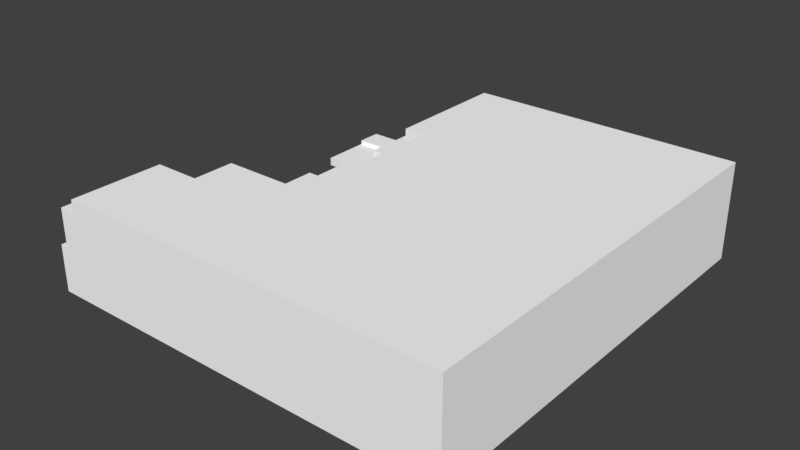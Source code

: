 # Source: Grass_Tile_River_Bank_05.blend  (saved by Blender 2.79.0; exported with 4.5.12 LTS)
import bpy
from mathutils import Matrix  # noqa: F401  (used for matrix-valued properties, if any)

bpy.ops.wm.read_factory_settings(use_empty=True)
scene = bpy.context.scene
scene.name = 'Scene'

# ---- collections
col_collection_1 = bpy.data.collections.new('Collection 1'); scene.collection.children.link(col_collection_1)

# ---- materials (node trees are filled in below, after node groups)
mat_palette_009 = bpy.data.materials.new('palette.009')
mat_palette_009.alpha_threshold = 0.0
mat_palette_009.use_transparent_shadow = False
mat_palette_009.diffuse_color = (1.0, 1.0, 1.0, 1.0)
mat_palette_009.specular_color = (0.0, 0.0, 0.0)
mat_palette_009.roughness = 0.5
mat_palette_009.specular_intensity = 1.0

# ---- material node trees

# ---- world
world_world = bpy.data.worlds.new('World'); scene.world = world_world
world_world.color = (0.05088, 0.05088, 0.05088)
world_world.use_sun_shadow = False
world_world.sun_shadow_jitter_overblur = 0.0
world_world.cycles.sampling_method = 'MANUAL'

# ---- meshes
me_grama_tile_ponte_07 = bpy.data.meshes.new('grama_tile_ponte_07')
me_grama_tile_ponte_07.from_pydata([(-50.0, 1.0, -32.0), (-50.0, 0.0, -50.0), (-50.0, 0.0, -32.0), (-50.0, 1.0, -44.0), (-50.0, 2.0, -32.0), (-50.0, 2.0, -44.0), (-50.0, 2.0, -50.0), (-50.0, 3.0, -44.0), (-50.0, 3.0, -50.0), (-48.0, 8.0, 46.0), (-48.0, 0.0, 28.0), (-48.0, 0.0, 50.0), (-48.0, 8.0, 28.0), (-48.0, 9.0, 46.0), (-48.0, 9.0, 28.0), (-48.0, 10.0, 50.0), (-48.0, 10.0, 46.0), (-48.0, 11.0, 50.0), (-48.0, 11.0, 46.0), (-46.0, 2.0, 28.0), (-46.0, 0.0, 6.0), (-46.0, 0.0, 28.0), (-46.0, 2.0, 6.0), (-46.0, 3.0, 28.0), (-46.0, 3.0, 6.0), (-46.0, 10.0, 46.0), (-46.0, 9.0, 28.0), (-46.0, 9.0, 46.0), (-46.0, 11.0, 46.0), (-46.0, 19.0, 50.0), (-46.0, 11.0, 50.0), (-46.0, 19.0, 28.0), (-46.0, 20.0, 50.0), (-46.0, 20.0, 28.0), (-45.0, 1.0, -20.0), (-45.0, 0.0, -32.0), (-45.0, 0.0, -20.0), (-45.0, 1.0, -32.0), (-45.0, 2.0, -20.0), (-45.0, 2.0, -32.0), (-43.0, 6.0, 18.0), (-43.0, 3.0, 14.0), (-43.0, 3.0, 18.0), (-43.0, 6.0, 14.0), (-43.0, 7.0, 18.0), (-43.0, 7.0, 14.0), (-42.0, 22.0, 50.0), (-42.0, 20.0, 28.0), (-42.0, 20.0, 50.0), (-42.0, 22.0, 28.0), (-42.0, 23.0, 50.0), (-42.0, 23.0, 28.0), (-41.0, 6.0, 28.0), (-41.0, 3.0, 18.0), (-41.0, 3.0, 28.0), (-41.0, 6.0, 18.0), (-41.0, 7.0, 28.0), (-41.0, 7.0, 18.0), (-40.0, 1.0, -20.0), (-40.0, 0.0, -20.0), (-40.0, 0.0, 6.0), (-40.0, 2.0, 6.0), (-40.0, 2.0, -20.0), (-40.0, 3.0, 6.0), (-40.0, 3.0, -20.0), (-39.0, 4.0, 14.0), (-39.0, 3.0, -1.0), (-39.0, 3.0, 14.0), (-39.0, 4.0, -1.0), (-38.0, 5.0, 14.0), (-38.0, 4.0, 7.0), (-38.0, 4.0, 14.0), (-38.0, 5.0, 7.0), (-38.0, 6.0, 14.0), (-38.0, 6.0, 7.0), (-37.0, 3.0, -44.0), (-37.0, 2.0, -44.0), (-37.0, 2.0, -34.0), (-37.0, 6.0, -34.0), (-37.0, 3.0, -50.0), (-37.0, 6.0, -50.0), (-37.0, 7.0, -34.0), (-37.0, 7.0, -50.0), (-35.0, 14.0, 28.0), (-35.0, 7.0, 16.0), (-35.0, 7.0, 28.0), (-35.0, 14.0, 16.0), (-35.0, 15.0, 28.0), (-35.0, 15.0, 16.0), (-32.0, 3.0, -20.0), (-32.0, 2.0, -34.0), (-32.0, 2.0, -20.0), (-32.0, 6.0, -20.0), (-32.0, 6.0, -34.0), (-32.0, 7.0, -20.0), (-32.0, 7.0, -34.0), (-31.0, 22.0, 28.0), (-31.0, 15.0, 18.0), (-31.0, 15.0, 28.0), (-31.0, 22.0, 18.0), (-31.0, 23.0, 28.0), (-31.0, 23.0, 18.0), (-30.0, 7.0, 14.0), (-30.0, 6.0, 11.0), (-30.0, 6.0, 14.0), (-30.0, 14.0, 16.0), (-30.0, 7.0, 16.0), (-30.0, 14.0, 11.0), (-30.0, 15.0, 16.0), (-30.0, 15.0, 11.0), (-27.0, 12.0, 11.0), (-27.0, 3.0, -12.0), (-27.0, 3.0, 11.0), (-27.0, 12.0, -12.0), (-27.0, 13.0, 11.0), (-27.0, 13.0, -12.0), (-26.0, 11.0, -20.0), (-26.0, 7.0, -42.0), (-26.0, 7.0, -20.0), (-26.0, 11.0, -42.0), (-26.0, 12.0, -20.0), (-26.0, 12.0, -42.0), (-24.0, 6.0, -12.0), (-24.0, 3.0, -20.0), (-24.0, 3.0, -12.0), (-24.0, 6.0, -20.0), (-24.0, 7.0, -12.0), (-24.0, 7.0, -20.0), (-21.0, 11.0, -12.0), (-21.0, 7.0, -20.0), (-21.0, 7.0, -12.0), (-21.0, 11.0, -20.0), (-21.0, 12.0, -12.0), (-21.0, 12.0, -20.0), (-21.0, 14.0, 11.0), (-21.0, 13.0, -12.0), (-21.0, 13.0, 11.0), (-21.0, 14.0, -12.0), (-20.0, 11.0, -42.0), (-20.0, 7.0, -50.0), (-20.0, 7.0, -42.0), (-20.0, 12.0, -42.0), (-20.0, 14.0, -20.0), (-20.0, 12.0, -20.0), (-20.0, 14.0, -50.0), (-20.0, 15.0, -20.0), (-20.0, 15.0, -50.0), (-15.0, 13.0, -12.0), (-15.0, 12.0, -20.0), (-15.0, 12.0, -12.0), (-15.0, 14.0, -12.0), (-15.0, 14.0, -20.0), (-15.0, 15.0, 11.0), (-15.0, 14.0, 11.0), (-15.0, 15.0, -20.0), (-15.0, 22.0, 18.0), (-15.0, 15.0, 18.0), (-15.0, 22.0, 11.0), (-15.0, 22.0, -20.0), (-15.0, 15.0, -50.0), (-15.0, 22.0, -50.0), (-15.0, 23.0, 18.0), (-15.0, 23.0, 11.0), (-15.0, 23.0, -20.0), (-15.0, 23.0, -50.0), (-10.0, 22.0, 11.0), (-10.0, 15.0, -20.0), (-10.0, 15.0, 11.0), (-10.0, 22.0, -20.0), (-10.0, 23.0, 11.0), (-10.0, 23.0, -20.0), (-30.0, 3.0, 11.0), (-30.0, 3.0, 7.0), (-30.0, 4.0, 7.0), (-30.0, 3.0, -1.0), (-30.0, 4.0, -1.0), (-30.0, 5.0, 11.0), (-30.0, 5.0, 7.0), (-30.0, 6.0, 11.0), (-30.0, 6.0, 7.0), (50.0, 0.0, 50.0), (50.0, 0.0, -50.0), (50.0, 22.0, 50.0), (50.0, 22.0, -50.0), (50.0, 23.0, 50.0), (50.0, 23.0, -50.0), (-46.0, 10.0, 50.0), (-48.0, 10.0, 50.0), (-48.0, 0.0, 50.0), (-48.0, 11.0, 50.0), (-46.0, 11.0, 50.0), (-42.0, 19.0, 50.0), (-46.0, 20.0, 50.0), (-46.0, 19.0, 50.0), (-42.0, 20.0, 50.0), (50.0, 0.0, 50.0), (-42.0, 22.0, 50.0), (50.0, 22.0, 50.0), (-42.0, 23.0, 50.0), (50.0, 23.0, 50.0), (-41.0, 3.0, 18.0), (-43.0, 6.0, 18.0), (-43.0, 3.0, 18.0), (-41.0, 6.0, 18.0), (-43.0, 7.0, 18.0), (-41.0, 7.0, 18.0), (-40.0, 0.0, -20.0), (-45.0, 1.0, -20.0), (-45.0, 0.0, -20.0), (-40.0, 1.0, -20.0), (-45.0, 2.0, -20.0), (-40.0, 2.0, -20.0), (-26.0, 6.0, -20.0), (-32.0, 6.0, -20.0), (-32.0, 3.0, -20.0), (-32.0, 7.0, -20.0), (-26.0, 7.0, -20.0), (-24.0, 3.0, -20.0), (-26.0, 11.0, -20.0), (-24.0, 6.0, -20.0), (-24.0, 7.0, -20.0), (-21.0, 7.0, -20.0), (-21.0, 11.0, -20.0), (-26.0, 12.0, -20.0), (-21.0, 12.0, -20.0), (-15.0, 12.0, -20.0), (-20.0, 14.0, -20.0), (-20.0, 12.0, -20.0), (-15.0, 14.0, -20.0), (-20.0, 15.0, -20.0), (-15.0, 15.0, -20.0), (-10.0, 15.0, -20.0), (-15.0, 22.0, -20.0), (-10.0, 22.0, -20.0), (-15.0, 23.0, -20.0), (-10.0, 23.0, -20.0), (-45.0, 0.0, -32.0), (-50.0, 1.0, -32.0), (-50.0, 0.0, -32.0), (-45.0, 1.0, -32.0), (-50.0, 2.0, -32.0), (-45.0, 2.0, -32.0), (-32.0, 2.0, -34.0), (-37.0, 6.0, -34.0), (-37.0, 2.0, -34.0), (-32.0, 6.0, -34.0), (-37.0, 7.0, -34.0), (-32.0, 7.0, -34.0), (-37.0, 2.0, -44.0), (-50.0, 3.0, -44.0), (-50.0, 2.0, -44.0), (-37.0, 3.0, -44.0), (-48.0, 9.0, 46.0), (-48.0, 10.0, 46.0), (-46.0, 9.0, 46.0), (-48.0, 11.0, 46.0), (-46.0, 10.0, 46.0), (-46.0, 11.0, 46.0), (-48.0, 0.0, 28.0), (-48.0, 8.0, 28.0), (-46.0, 0.0, 28.0), (-46.0, 2.0, 28.0), (-46.0, 3.0, 28.0), (-48.0, 9.0, 28.0), (-46.0, 8.0, 28.0), (-46.0, 9.0, 28.0), (-46.0, 19.0, 28.0), (-46.0, 20.0, 28.0), (-42.0, 19.0, 28.0), (-42.0, 20.0, 28.0), (-41.0, 3.0, 28.0), (-42.0, 22.0, 28.0), (-41.0, 6.0, 28.0), (-41.0, 7.0, 28.0), (-35.0, 7.0, 28.0), (-35.0, 14.0, 28.0), (-35.0, 15.0, 28.0), (-31.0, 15.0, 28.0), (-42.0, 23.0, 28.0), (-31.0, 22.0, 28.0), (-31.0, 23.0, 28.0), (-31.0, 15.0, 18.0), (-31.0, 22.0, 18.0), (-15.0, 15.0, 18.0), (-31.0, 23.0, 18.0), (-15.0, 22.0, 18.0), (-15.0, 23.0, 18.0), (-35.0, 7.0, 16.0), (-35.0, 14.0, 16.0), (-30.0, 7.0, 16.0), (-35.0, 15.0, 16.0), (-30.0, 14.0, 16.0), (-30.0, 15.0, 16.0), (-43.0, 3.0, 14.0), (-43.0, 6.0, 14.0), (-39.0, 3.0, 14.0), (-39.0, 4.0, 14.0), (-38.0, 4.0, 14.0), (-38.0, 5.0, 14.0), (-43.0, 7.0, 14.0), (-38.0, 6.0, 14.0), (-30.0, 6.0, 14.0), (-30.0, 7.0, 14.0), (-30.0, 3.0, 11.0), (-30.0, 5.0, 11.0), (-27.0, 3.0, 11.0), (-30.0, 6.0, 11.0), (-30.0, 14.0, 11.0), (-27.0, 12.0, 11.0), (-27.0, 13.0, 11.0), (-21.0, 13.0, 11.0), (-30.0, 15.0, 11.0), (-21.0, 14.0, 11.0), (-15.0, 14.0, 11.0), (-15.0, 15.0, 11.0), (-15.0, 22.0, 11.0), (-10.0, 15.0, 11.0), (-15.0, 23.0, 11.0), (-10.0, 22.0, 11.0), (-10.0, 23.0, 11.0), (-38.0, 4.0, 7.0), (-38.0, 5.0, 7.0), (-30.0, 4.0, 7.0), (-38.0, 6.0, 7.0), (-30.0, 5.0, 7.0), (-30.0, 6.0, 7.0), (-46.0, 0.0, 6.0), (-46.0, 2.0, 6.0), (-40.0, 0.0, 6.0), (-46.0, 3.0, 6.0), (-40.0, 2.0, 6.0), (-40.0, 3.0, 6.0), (-39.0, 3.0, -1.0), (-39.0, 4.0, -1.0), (-30.0, 3.0, -1.0), (-30.0, 4.0, -1.0), (-27.0, 3.0, -12.0), (-27.0, 12.0, -12.0), (-24.0, 3.0, -12.0), (-24.0, 6.0, -12.0), (-24.0, 7.0, -12.0), (-21.0, 7.0, -12.0), (-21.0, 11.0, -12.0), (-27.0, 13.0, -12.0), (-21.0, 12.0, -12.0), (-21.0, 13.0, -12.0), (-15.0, 12.0, -12.0), (-21.0, 14.0, -12.0), (-15.0, 13.0, -12.0), (-15.0, 14.0, -12.0), (-40.0, 2.0, -20.0), (-40.0, 3.0, -20.0), (-32.0, 2.0, -20.0), (-32.0, 3.0, -20.0), (-26.0, 7.0, -42.0), (-26.0, 11.0, -42.0), (-20.0, 7.0, -42.0), (-26.0, 12.0, -42.0), (-20.0, 11.0, -42.0), (-20.0, 12.0, -42.0), (-50.0, 0.0, -50.0), (-50.0, 2.0, -50.0), (-37.0, 2.0, -50.0), (-50.0, 3.0, -50.0), (-37.0, 3.0, -50.0), (-20.0, 6.0, -50.0), (-37.0, 6.0, -50.0), (-37.0, 7.0, -50.0), (-20.0, 7.0, -50.0), (-15.0, 14.0, -50.0), (-20.0, 14.0, -50.0), (-20.0, 15.0, -50.0), (-15.0, 15.0, -50.0), (50.0, 0.0, -50.0), (-15.0, 22.0, -50.0), (-15.0, 23.0, -50.0), (50.0, 22.0, -50.0), (50.0, 23.0, -50.0), (-48.0, 0.0, 28.0), (50.0, 0.0, 50.0), (-48.0, 0.0, 50.0), (-46.0, 0.0, 28.0), (-46.0, 0.0, 6.0), (-40.0, 0.0, 6.0), (-40.0, 0.0, -20.0), (-45.0, 0.0, -32.0), (-45.0, 0.0, -20.0), (-50.0, 0.0, -50.0), (-50.0, 0.0, -32.0), (50.0, 0.0, -50.0), (-45.0, 2.0, -20.0), (-40.0, 2.0, -20.0), (-45.0, 2.0, -32.0), (-32.0, 2.0, -20.0), (-37.0, 2.0, -34.0), (-50.0, 2.0, -32.0), (-32.0, 2.0, -34.0), (-50.0, 2.0, -44.0), (-37.0, 2.0, -44.0), (-46.0, 3.0, 28.0), (-41.0, 3.0, 28.0), (-43.0, 3.0, 18.0), (-41.0, 3.0, 18.0), (-43.0, 3.0, 14.0), (-30.0, 3.0, 11.0), (-27.0, 3.0, 11.0), (-30.0, 3.0, 7.0), (-46.0, 3.0, 6.0), (-39.0, 3.0, 14.0), (-40.0, 3.0, 6.0), (-39.0, 3.0, -1.0), (-30.0, 3.0, -1.0), (-27.0, 3.0, -12.0), (-40.0, 3.0, -20.0), (-24.0, 3.0, -12.0), (-32.0, 3.0, -20.0), (-24.0, 3.0, -20.0), (-50.0, 3.0, -44.0), (-37.0, 3.0, -44.0), (-50.0, 3.0, -50.0), (-37.0, 3.0, -50.0), (-39.0, 4.0, 14.0), (-38.0, 4.0, 14.0), (-38.0, 4.0, 7.0), (-39.0, 4.0, -1.0), (-30.0, 4.0, 7.0), (-30.0, 4.0, -1.0), (-38.0, 6.0, 14.0), (-30.0, 6.0, 14.0), (-30.0, 6.0, 11.0), (-38.0, 6.0, 7.0), (-30.0, 6.0, 7.0), (-41.0, 7.0, 28.0), (-35.0, 7.0, 28.0), (-41.0, 7.0, 18.0), (-35.0, 7.0, 16.0), (-43.0, 7.0, 18.0), (-43.0, 7.0, 14.0), (-30.0, 7.0, 16.0), (-30.0, 7.0, 14.0), (-24.0, 7.0, -12.0), (-21.0, 7.0, -12.0), (-24.0, 7.0, -20.0), (-21.0, 7.0, -20.0), (-32.0, 7.0, -20.0), (-26.0, 7.0, -20.0), (-32.0, 7.0, -34.0), (-26.0, 7.0, -42.0), (-37.0, 7.0, -34.0), (-37.0, 7.0, -50.0), (-20.0, 7.0, -42.0), (-20.0, 7.0, -50.0), (-48.0, 9.0, 46.0), (-46.0, 9.0, 46.0), (-48.0, 9.0, 28.0), (-46.0, 9.0, 28.0), (-48.0, 11.0, 50.0), (-46.0, 11.0, 50.0), (-48.0, 11.0, 46.0), (-46.0, 11.0, 46.0), (-21.0, 12.0, -12.0), (-15.0, 12.0, -12.0), (-21.0, 12.0, -20.0), (-20.0, 12.0, -20.0), (-15.0, 12.0, -20.0), (-26.0, 12.0, -20.0), (-26.0, 12.0, -42.0), (-20.0, 12.0, -42.0), (-27.0, 13.0, 11.0), (-21.0, 13.0, 11.0), (-27.0, 13.0, -12.0), (-21.0, 13.0, -12.0), (-21.0, 14.0, 11.0), (-15.0, 14.0, 11.0), (-21.0, 14.0, -12.0), (-15.0, 14.0, -12.0), (-35.0, 15.0, 28.0), (-31.0, 15.0, 28.0), (-31.0, 15.0, 18.0), (-35.0, 15.0, 16.0), (-15.0, 15.0, 18.0), (-30.0, 15.0, 16.0), (-30.0, 15.0, 11.0), (-15.0, 15.0, 11.0), (-10.0, 15.0, 11.0), (-15.0, 15.0, -20.0), (-10.0, 15.0, -20.0), (-20.0, 15.0, -20.0), (-20.0, 15.0, -50.0), (-15.0, 15.0, -50.0), (-46.0, 20.0, 50.0), (-42.0, 20.0, 50.0), (-46.0, 20.0, 28.0), (-42.0, 20.0, 28.0), (-42.0, 23.0, 50.0), (50.0, 23.0, 50.0), (-42.0, 23.0, 28.0), (-31.0, 23.0, 28.0), (-31.0, 23.0, 18.0), (-15.0, 23.0, 18.0), (-15.0, 23.0, 11.0), (-10.0, 23.0, 11.0), (-10.0, 23.0, -20.0), (-15.0, 23.0, -20.0), (-15.0, 23.0, -50.0), (50.0, 23.0, -50.0)], [], [(0, 1, 2), (3, 1, 0), (4, 3, 0), (5, 1, 3), (5, 3, 4), (6, 1, 5), (7, 6, 5), (8, 6, 7), (9, 10, 11), (12, 10, 9), (13, 9, 11), (13, 12, 9), (14, 12, 13), (15, 13, 11), (16, 13, 15), (17, 16, 15), (18, 16, 17), (19, 20, 21), (22, 20, 19), (23, 22, 19), (24, 22, 23), (25, 26, 27), (28, 26, 25), (29, 28, 30), (31, 26, 28), (31, 28, 29), (32, 31, 29), (33, 31, 32), (34, 35, 36), (37, 35, 34), (38, 37, 34), (39, 37, 38), (40, 41, 42), (43, 41, 40), (44, 43, 40), (45, 43, 44), (46, 47, 48), (49, 47, 46), (50, 49, 46), (51, 49, 50), (52, 53, 54), (55, 53, 52), (56, 55, 52), (57, 55, 56), (58, 59, 60), (61, 58, 60), (62, 58, 61), (63, 62, 61), (64, 62, 63), (65, 66, 67), (68, 66, 65), (69, 70, 71), (72, 70, 69), (73, 72, 69), (74, 72, 73), (75, 76, 77), (78, 75, 77), (78, 79, 75), (80, 79, 78), (81, 80, 78), (82, 80, 81), (83, 84, 85), (86, 84, 83), (87, 86, 83), (88, 86, 87), (89, 90, 91), (92, 90, 89), (93, 90, 92), (94, 93, 92), (95, 93, 94), (96, 97, 98), (99, 97, 96), (100, 99, 96), (101, 99, 100), (102, 103, 104), (105, 102, 106), (107, 103, 102), (107, 102, 105), (108, 107, 105), (109, 107, 108), (110, 111, 112), (113, 111, 110), (114, 113, 110), (115, 113, 114), (116, 117, 118), (119, 117, 116), (120, 119, 116), (121, 119, 120), (122, 123, 124), (125, 123, 122), (126, 125, 122), (127, 125, 126), (128, 129, 130), (131, 129, 128), (132, 131, 128), (133, 131, 132), (134, 135, 136), (137, 135, 134), (138, 139, 140), (141, 139, 138), (142, 141, 143), (144, 139, 141), (144, 141, 142), (145, 144, 142), (146, 144, 145), (147, 148, 149), (150, 148, 147), (151, 148, 150), (152, 150, 153), (152, 151, 150), (154, 151, 152), (155, 152, 156), (157, 152, 155), (158, 159, 154), (160, 159, 158), (161, 157, 155), (162, 157, 161), (163, 160, 158), (164, 160, 163), (165, 166, 167), (168, 166, 165), (169, 168, 165), (170, 168, 169), (171, 172, 173), (172, 174, 173), (173, 174, 175), (171, 173, 176), (176, 173, 177), (176, 177, 178), (178, 177, 179), (180, 181, 182), (182, 181, 183), (182, 183, 184), (184, 183, 185), (186, 187, 188), (186, 189, 187), (190, 189, 186), (191, 190, 186), (191, 192, 193), (191, 193, 190), (194, 192, 191), (195, 186, 188), (195, 191, 186), (195, 196, 194), (195, 194, 191), (197, 198, 196), (197, 196, 195), (199, 198, 197), (200, 201, 202), (203, 204, 201), (203, 201, 200), (205, 204, 203), (206, 207, 208), (209, 210, 207), (209, 207, 206), (211, 210, 209), (212, 213, 214), (212, 215, 213), (216, 215, 212), (217, 212, 214), (217, 216, 212), (217, 218, 216), (219, 218, 217), (220, 218, 219), (221, 218, 220), (222, 223, 218), (222, 218, 221), (224, 223, 222), (225, 226, 227), (228, 229, 226), (228, 226, 225), (230, 229, 228), (231, 232, 230), (233, 234, 232), (233, 232, 231), (235, 234, 233), (236, 237, 238), (239, 240, 237), (239, 237, 236), (241, 240, 239), (242, 243, 244), (245, 246, 243), (245, 243, 242), (247, 246, 245), (248, 249, 250), (251, 249, 248), (252, 253, 254), (253, 255, 256), (254, 253, 256), (256, 255, 257), (258, 259, 260), (260, 259, 261), (261, 259, 262), (259, 263, 264), (262, 259, 264), (264, 263, 265), (266, 267, 268), (265, 266, 268), (264, 265, 268), (262, 264, 268), (268, 267, 269), (262, 268, 270), (268, 269, 270), (269, 271, 270), (270, 271, 272), (272, 271, 273), (273, 271, 274), (274, 271, 275), (275, 271, 276), (276, 271, 277), (271, 278, 279), (277, 271, 279), (279, 278, 280), (281, 282, 283), (282, 284, 285), (283, 282, 285), (285, 284, 286), (287, 288, 289), (288, 290, 291), (289, 288, 291), (291, 290, 292), (293, 294, 295), (295, 294, 296), (296, 294, 297), (297, 294, 298), (294, 299, 300), (298, 294, 300), (300, 299, 301), (301, 299, 302), (303, 304, 305), (304, 306, 305), (306, 307, 305), (305, 307, 308), (308, 307, 309), (309, 307, 310), (307, 311, 312), (310, 307, 312), (312, 311, 313), (313, 311, 314), (314, 315, 316), (315, 317, 318), (316, 315, 318), (318, 317, 319), (320, 321, 322), (321, 323, 324), (322, 321, 324), (324, 323, 325), (326, 327, 328), (327, 329, 330), (328, 327, 330), (330, 329, 331), (332, 333, 334), (334, 333, 335), (336, 337, 338), (338, 337, 339), (339, 337, 340), (340, 337, 341), (341, 337, 342), (337, 343, 344), (342, 337, 344), (344, 343, 345), (344, 345, 346), (345, 347, 348), (346, 345, 348), (348, 347, 349), (350, 351, 352), (352, 351, 353), (354, 355, 356), (355, 357, 358), (356, 355, 358), (358, 357, 359), (360, 361, 362), (361, 363, 362), (362, 363, 364), (362, 364, 365), (366, 367, 365), (364, 366, 365), (365, 367, 368), (365, 368, 369), (370, 371, 369), (368, 370, 369), (369, 371, 372), (360, 362, 373), (362, 365, 373), (372, 374, 373), (369, 372, 373), (365, 369, 373), (374, 375, 376), (373, 374, 376), (376, 375, 377), (378, 379, 380), (381, 379, 378), (382, 379, 381), (383, 379, 382), (384, 379, 383), (385, 384, 386), (387, 385, 388), (389, 379, 384), (389, 385, 387), (389, 384, 385), (390, 391, 392), (391, 393, 392), (392, 393, 394), (395, 392, 394), (394, 393, 396), (395, 394, 397), (397, 394, 398), (399, 400, 401), (401, 400, 402), (399, 401, 403), (404, 405, 406), (399, 403, 407), (403, 408, 407), (407, 408, 409), (409, 408, 410), (406, 405, 411), (411, 405, 412), (410, 411, 412), (409, 410, 413), (412, 414, 413), (410, 412, 413), (413, 414, 415), (415, 414, 416), (417, 418, 419), (419, 418, 420), (421, 422, 423), (421, 423, 424), (423, 425, 424), (424, 425, 426), (427, 428, 429), (427, 429, 430), (430, 429, 431), (432, 433, 434), (434, 433, 435), (436, 434, 435), (436, 435, 437), (435, 438, 437), (437, 438, 439), (440, 441, 442), (442, 441, 443), (444, 445, 446), (446, 445, 447), (448, 446, 447), (448, 447, 449), (447, 450, 449), (449, 450, 451), (452, 453, 454), (454, 453, 455), (456, 457, 458), (458, 457, 459), (460, 461, 462), (462, 461, 463), (463, 461, 464), (465, 462, 466), (462, 463, 466), (466, 463, 467), (468, 469, 470), (470, 469, 471), (472, 473, 474), (474, 473, 475), (476, 477, 478), (476, 478, 479), (478, 480, 479), (479, 480, 481), (481, 480, 482), (482, 480, 483), (483, 484, 485), (485, 484, 486), (487, 485, 488), (488, 485, 489), (490, 491, 492), (492, 491, 493), (494, 495, 496), (496, 495, 497), (497, 495, 498), (498, 495, 499), (499, 495, 500), (500, 495, 501), (501, 495, 502), (503, 502, 504), (502, 495, 505), (504, 502, 505)])
me_grama_tile_ponte_07.polygons.foreach_set('use_smooth', [True] * 382)
_uv = me_grama_tile_ponte_07.uv_layers.new(name='UVMap')
_uv.uv.foreach_set('vector', [0.7559, 0.5, 0.7559, 0.5, 0.7559, 0.5, 0.7559, 0.5, 0.7559, 0.5, 0.7559, 0.5, 0.5762, 0.5, 0.5762, 0.5, 0.5762, 0.5, 0.7559, 0.5, 0.7559, 0.5, 0.7559, 0.5, 0.5762, 0.5, 0.5762, 0.5, 0.5762, 0.5, 0.7559, 0.5, 0.7559, 0.5, 0.7559, 0.5, 0.5762, 0.5, 0.5762, 0.5, 0.5762, 0.5, 0.5762, 0.5, 0.5762, 0.5, 0.5762, 0.5, 0.7559, 0.5, 0.7559, 0.5, 0.7559, 0.5, 0.7559, 0.5, 0.7559, 0.5, 0.7559, 0.5, 0.7559, 0.5, 0.7559, 0.5, 0.7559, 0.5, 0.5762, 0.5, 0.5762, 0.5, 0.5762, 0.5, 0.5762, 0.5, 0.5762, 0.5, 0.5762, 0.5, 0.7559, 0.5, 0.7559, 0.5, 0.7559, 0.5, 0.7559, 0.5, 0.7559, 0.5, 0.7559, 0.5, 0.5723, 0.5, 0.5723, 0.5, 0.5723, 0.5, 0.5723, 0.5, 0.5723, 0.5, 0.5723, 0.5, 0.7559, 0.5, 0.7559, 0.5, 0.7559, 0.5, 0.7559, 0.5, 0.7559, 0.5, 0.7559, 0.5, 0.5762, 0.5, 0.5762, 0.5, 0.5762, 0.5, 0.5762, 0.5, 0.5762, 0.5, 0.5762, 0.5, 0.7559, 0.5, 0.7559, 0.5, 0.7559, 0.5, 0.7559, 0.5, 0.7559, 0.5, 0.7559, 0.5, 0.7559, 0.5, 0.7559, 0.5, 0.7559, 0.5, 0.7559, 0.5, 0.7559, 0.5, 0.7559, 0.5, 0.7559, 0.5, 0.7559, 0.5, 0.7559, 0.5, 0.5723, 0.5, 0.5723, 0.5, 0.5723, 0.5, 0.5723, 0.5, 0.5723, 0.5, 0.5723, 0.5, 0.7559, 0.5, 0.7559, 0.5, 0.7559, 0.5, 0.7559, 0.5, 0.7559, 0.5, 0.7559, 0.5, 0.5762, 0.5, 0.5762, 0.5, 0.5762, 0.5, 0.5762, 0.5, 0.5762, 0.5, 0.5762, 0.5, 0.7559, 0.5, 0.7559, 0.5, 0.7559, 0.5, 0.7559, 0.5, 0.7559, 0.5, 0.7559, 0.5, 0.5723, 0.5, 0.5723, 0.5, 0.5723, 0.5, 0.5723, 0.5, 0.5723, 0.5, 0.5723, 0.5, 0.7559, 0.5, 0.7559, 0.5, 0.7559, 0.5, 0.7559, 0.5, 0.7559, 0.5, 0.7559, 0.5, 0.5684, 0.5, 0.5684, 0.5, 0.5684, 0.5, 0.5684, 0.5, 0.5684, 0.5, 0.5684, 0.5, 0.7559, 0.5, 0.7559, 0.5, 0.7559, 0.5, 0.7559, 0.5, 0.7559, 0.5, 0.7559, 0.5, 0.5723, 0.5, 0.5723, 0.5, 0.5723, 0.5, 0.5723, 0.5, 0.5723, 0.5, 0.5723, 0.5, 0.7559, 0.5, 0.7559, 0.5, 0.7559, 0.5, 0.7559, 0.5, 0.7559, 0.5, 0.7559, 0.5, 0.7559, 0.5, 0.7559, 0.5, 0.7559, 0.5, 0.5762, 0.5, 0.5762, 0.5, 0.5762, 0.5, 0.5762, 0.5, 0.5762, 0.5, 0.5762, 0.5, 0.5762, 0.5, 0.5762, 0.5, 0.5762, 0.5, 0.5762, 0.5, 0.5762, 0.5, 0.5762, 0.5, 0.7559, 0.5, 0.7559, 0.5, 0.7559, 0.5, 0.7559, 0.5, 0.7559, 0.5, 0.7559, 0.5, 0.5723, 0.5, 0.5723, 0.5, 0.5723, 0.5, 0.5723, 0.5, 0.5723, 0.5, 0.5723, 0.5, 0.7559, 0.5, 0.7559, 0.5, 0.7559, 0.5, 0.7559, 0.5, 0.7559, 0.5, 0.7559, 0.5, 0.7559, 0.5, 0.7559, 0.5, 0.7559, 0.5, 0.7559, 0.5, 0.7559, 0.5, 0.7559, 0.5, 0.5723, 0.5, 0.5723, 0.5, 0.5723, 0.5, 0.5723, 0.5, 0.5723, 0.5, 0.5723, 0.5, 0.7559, 0.5, 0.7559, 0.5, 0.7559, 0.5, 0.7559, 0.5, 0.7559, 0.5, 0.7559, 0.5, 0.5723, 0.5, 0.5723, 0.5, 0.5723, 0.5, 0.5723, 0.5, 0.5723, 0.5, 0.5723, 0.5, 0.7559, 0.5, 0.7559, 0.5, 0.7559, 0.5, 0.7559, 0.5, 0.7559, 0.5, 0.7559, 0.5, 0.7559, 0.5, 0.7559, 0.5, 0.7559, 0.5, 0.5723, 0.5, 0.5723, 0.5, 0.5723, 0.5, 0.5723, 0.5, 0.5723, 0.5, 0.5723, 0.5, 0.7559, 0.5, 0.7559, 0.5, 0.7559, 0.5, 0.7559, 0.5, 0.7559, 0.5, 0.7559, 0.5, 0.5684, 0.5, 0.5684, 0.5, 0.5684, 0.5, 0.5684, 0.5, 0.5684, 0.5, 0.5684, 0.5, 0.7559, 0.5, 0.7559, 0.5, 0.7559, 0.5, 0.7559, 0.5, 0.7559, 0.5, 0.7559, 0.5, 0.7559, 0.5, 0.7559, 0.5, 0.7559, 0.5, 0.7559, 0.5, 0.7559, 0.5, 0.7559, 0.5, 0.5723, 0.5, 0.5723, 0.5, 0.5723, 0.5, 0.5723, 0.5, 0.5723, 0.5, 0.5723, 0.5, 0.7559, 0.5, 0.7559, 0.5, 0.7559, 0.5, 0.7559, 0.5, 0.7559, 0.5, 0.7559, 0.5, 0.5723, 0.5, 0.5723, 0.5, 0.5723, 0.5, 0.5723, 0.5, 0.5723, 0.5, 0.5723, 0.5, 0.7559, 0.5, 0.7559, 0.5, 0.7559, 0.5, 0.7559, 0.5, 0.7559, 0.5, 0.7559, 0.5, 0.5723, 0.5, 0.5723, 0.5, 0.5723, 0.5, 0.5723, 0.5, 0.5723, 0.5, 0.5723, 0.5, 0.7559, 0.5, 0.7559, 0.5, 0.7559, 0.5, 0.7559, 0.5, 0.7559, 0.5, 0.7559, 0.5, 0.5723, 0.5, 0.5723, 0.5, 0.5723, 0.5, 0.5723, 0.5, 0.5723, 0.5, 0.5723, 0.5, 0.7559, 0.5, 0.7559, 0.5, 0.7559, 0.5, 0.7559, 0.5, 0.7559, 0.5, 0.7559, 0.5, 0.5723, 0.5, 0.5723, 0.5, 0.5723, 0.5, 0.5723, 0.5, 0.5723, 0.5, 0.5723, 0.5, 0.5723, 0.5, 0.5723, 0.5, 0.5723, 0.5, 0.5723, 0.5, 0.5723, 0.5, 0.5723, 0.5, 0.7559, 0.5, 0.7559, 0.5, 0.7559, 0.5, 0.7559, 0.5, 0.7559, 0.5, 0.7559, 0.5, 0.7559, 0.5, 0.7559, 0.5, 0.7559, 0.5, 0.7559, 0.5, 0.7559, 0.5, 0.7559, 0.5, 0.7559, 0.5, 0.7559, 0.5, 0.7559, 0.5, 0.5723, 0.5, 0.5723, 0.5, 0.5723, 0.5, 0.5723, 0.5, 0.5723, 0.5, 0.5723, 0.5, 0.7559, 0.5, 0.7559, 0.5, 0.7559, 0.5, 0.7559, 0.5, 0.7559, 0.5, 0.7559, 0.5, 0.7559, 0.5, 0.7559, 0.5, 0.7559, 0.5, 0.5723, 0.5, 0.5723, 0.5, 0.5723, 0.5, 0.5723, 0.5, 0.5723, 0.5, 0.5723, 0.5, 0.5723, 0.5, 0.5723, 0.5, 0.5723, 0.5, 0.7559, 0.5, 0.7559, 0.5, 0.7559, 0.5, 0.7559, 0.5, 0.7559, 0.5, 0.7559, 0.5, 0.7559, 0.5, 0.7559, 0.5, 0.7559, 0.5, 0.7559, 0.5, 0.7559, 0.5, 0.7559, 0.5, 0.5684, 0.5, 0.5684, 0.5, 0.5684, 0.5, 0.5684, 0.5, 0.5684, 0.5, 0.5684, 0.5, 0.5684, 0.5, 0.5684, 0.5, 0.5684, 0.5, 0.5684, 0.5, 0.5684, 0.5, 0.5684, 0.5, 0.7559, 0.5, 0.7559, 0.5, 0.7559, 0.5, 0.7559, 0.5, 0.7559, 0.5, 0.7559, 0.5, 0.5684, 0.5, 0.5684, 0.5, 0.5684, 0.5, 0.5684, 0.5, 0.5684, 0.5, 0.5684, 0.5, 0.7559, 0.5, 0.7559, 0.5, 0.7559, 0.5, 0.5762, 0.5, 0.5762, 0.5, 0.5762, 0.5, 0.5762, 0.5, 0.5762, 0.5, 0.5762, 0.5, 0.7559, 0.5, 0.7559, 0.5, 0.7559, 0.5, 0.7559, 0.5, 0.7559, 0.5, 0.7559, 0.5, 0.5723, 0.5, 0.5723, 0.5, 0.5723, 0.5, 0.5723, 0.5, 0.5723, 0.5, 0.5723, 0.5, 0.7559, 0.5, 0.7559, 0.5, 0.7559, 0.5, 0.7559, 0.5, 0.7559, 0.5, 0.7559, 0.5, 0.5684, 0.5, 0.5684, 0.5, 0.5684, 0.5, 0.5684, 0.5, 0.5684, 0.5, 0.5684, 0.5, 0.7559, 0.5, 0.7559, 0.5, 0.7559, 0.5, 0.5723, 0.5, 0.5723, 0.5, 0.5723, 0.5, 0.5723, 0.5, 0.5723, 0.5, 0.5723, 0.5, 0.7559, 0.5, 0.7559, 0.5, 0.7559, 0.5, 0.5723, 0.5, 0.5723, 0.5, 0.5723, 0.5, 0.7559, 0.5, 0.7559, 0.5, 0.7559, 0.5, 0.5723, 0.5, 0.5723, 0.5, 0.5723, 0.5, 0.7559, 0.5, 0.7559, 0.5, 0.7559, 0.5, 0.7559, 0.5, 0.7559, 0.5, 0.7559, 0.5, 0.7559, 0.5, 0.7559, 0.5, 0.7559, 0.5, 0.7559, 0.5, 0.7559, 0.5, 0.7559, 0.5, 0.5684, 0.5, 0.5684, 0.5, 0.5684, 0.5, 0.7559, 0.5, 0.7559, 0.5, 0.7559, 0.5, 0.5684, 0.5, 0.5684, 0.5, 0.5684, 0.5, 0.7559, 0.5, 0.7559, 0.5, 0.7559, 0.5, 0.5723, 0.5, 0.5723, 0.5, 0.5723, 0.5, 0.7559, 0.5, 0.7559, 0.5, 0.7559, 0.5, 0.5723, 0.5, 0.5723, 0.5, 0.5723, 0.5, 0.7559, 0.5, 0.7559, 0.5, 0.7559, 0.5, 0.5762, 0.5, 0.5762, 0.5, 0.5762, 0.5, 0.7559, 0.5, 0.7559, 0.5, 0.7559, 0.5, 0.5762, 0.5, 0.5762, 0.5, 0.5762, 0.5, 0.7559, 0.5, 0.7559, 0.5, 0.7559, 0.5, 0.5723, 0.5, 0.5723, 0.5, 0.5723, 0.5, 0.5723, 0.5, 0.5723, 0.5, 0.5723, 0.5, 0.7559, 0.5, 0.7559, 0.5, 0.7559, 0.5, 0.7559, 0.5, 0.7559, 0.5, 0.7559, 0.5, 0.7559, 0.5, 0.7559, 0.5, 0.7559, 0.5, 0.7559, 0.5, 0.7559, 0.5, 0.7559, 0.5, 0.7559, 0.5, 0.7559, 0.5, 0.7559, 0.5, 0.7559, 0.5, 0.7559, 0.5, 0.7559, 0.5, 0.5723, 0.5, 0.5723, 0.5, 0.5723, 0.5, 0.7559, 0.5, 0.7559, 0.5, 0.7559, 0.5, 0.5723, 0.5, 0.5723, 0.5, 0.5723, 0.5, 0.7559, 0.5, 0.7559, 0.5, 0.7559, 0.5, 0.5723, 0.5, 0.5723, 0.5, 0.5723, 0.5, 0.7559, 0.5, 0.7559, 0.5, 0.7559, 0.5, 0.5723, 0.5, 0.5723, 0.5, 0.5723, 0.5, 0.7559, 0.5, 0.7559, 0.5, 0.7559, 0.5, 0.5684, 0.5, 0.5684, 0.5, 0.5684, 0.5, 0.7559, 0.5, 0.7559, 0.5, 0.7559, 0.5, 0.5684, 0.5, 0.5684, 0.5, 0.5684, 0.5, 0.7559, 0.5, 0.7559, 0.5, 0.7559, 0.5, 0.5762, 0.5, 0.5762, 0.5, 0.5762, 0.5, 0.7559, 0.5, 0.7559, 0.5, 0.7559, 0.5, 0.5762, 0.5, 0.5762, 0.5, 0.5762, 0.5, 0.7559, 0.5, 0.7559, 0.5, 0.7559, 0.5, 0.5723, 0.5, 0.5723, 0.5, 0.5723, 0.5, 0.7559, 0.5, 0.7559, 0.5, 0.7559, 0.5, 0.5723, 0.5, 0.5723, 0.5, 0.5723, 0.5, 0.5762, 0.5, 0.5762, 0.5, 0.5762, 0.5, 0.5762, 0.5, 0.5762, 0.5, 0.5762, 0.5, 0.7559, 0.5, 0.7559, 0.5, 0.7559, 0.5, 0.5723, 0.5, 0.5723, 0.5, 0.5723, 0.5, 0.7559, 0.5, 0.7559, 0.5, 0.7559, 0.5, 0.5723, 0.5, 0.5723, 0.5, 0.5723, 0.5, 0.7559, 0.5, 0.7559, 0.5, 0.7559, 0.5, 0.7559, 0.5, 0.7559, 0.5, 0.7559, 0.5, 0.7559, 0.5, 0.7559, 0.5, 0.7559, 0.5, 0.5762, 0.5, 0.5762, 0.5, 0.5762, 0.5, 0.7559, 0.5, 0.7559, 0.5, 0.7559, 0.5, 0.5762, 0.5, 0.5762, 0.5, 0.5762, 0.5, 0.5723, 0.5, 0.5723, 0.5, 0.5723, 0.5, 0.7559, 0.5, 0.7559, 0.5, 0.7559, 0.5, 0.7559, 0.5, 0.7559, 0.5, 0.7559, 0.5, 0.7559, 0.5, 0.7559, 0.5, 0.7559, 0.5, 0.5723, 0.5, 0.5723, 0.5, 0.5723, 0.5, 0.7559, 0.5, 0.7559, 0.5, 0.7559, 0.5, 0.7559, 0.5, 0.7559, 0.5, 0.7559, 0.5, 0.7559, 0.5, 0.7559, 0.5, 0.7559, 0.5, 0.7559, 0.5, 0.7559, 0.5, 0.7559, 0.5, 0.7559, 0.5, 0.7559, 0.5, 0.7559, 0.5, 0.7559, 0.5, 0.7559, 0.5, 0.7559, 0.5, 0.7559, 0.5, 0.7559, 0.5, 0.7559, 0.5, 0.7559, 0.5, 0.7559, 0.5, 0.7559, 0.5, 0.7559, 0.5, 0.7559, 0.5, 0.7559, 0.5, 0.5684, 0.5, 0.5684, 0.5, 0.5684, 0.5, 0.7559, 0.5, 0.7559, 0.5, 0.7559, 0.5, 0.5684, 0.5, 0.5684, 0.5, 0.5684, 0.5, 0.7559, 0.5, 0.7559, 0.5, 0.7559, 0.5, 0.5684, 0.5, 0.5684, 0.5, 0.5684, 0.5, 0.7559, 0.5, 0.7559, 0.5, 0.7559, 0.5, 0.5684, 0.5, 0.5684, 0.5, 0.5684, 0.5, 0.7559, 0.5, 0.7559, 0.5, 0.7559, 0.5, 0.5723, 0.5, 0.5723, 0.5, 0.5723, 0.5, 0.7559, 0.5, 0.7559, 0.5, 0.7559, 0.5, 0.5723, 0.5, 0.5723, 0.5, 0.5723, 0.5, 0.7559, 0.5, 0.7559, 0.5, 0.7559, 0.5, 0.7559, 0.5, 0.7559, 0.5, 0.7559, 0.5, 0.7559, 0.5, 0.7559, 0.5, 0.7559, 0.5, 0.7559, 0.5, 0.7559, 0.5, 0.7559, 0.5, 0.5723, 0.5, 0.5723, 0.5, 0.5723, 0.5, 0.7559, 0.5, 0.7559, 0.5, 0.7559, 0.5, 0.5723, 0.5, 0.5723, 0.5, 0.5723, 0.5, 0.5723, 0.5, 0.5723, 0.5, 0.5723, 0.5, 0.7559, 0.5, 0.7559, 0.5, 0.7559, 0.5, 0.7559, 0.5, 0.7559, 0.5, 0.7559, 0.5, 0.7559, 0.5, 0.7559, 0.5, 0.7559, 0.5, 0.7559, 0.5, 0.7559, 0.5, 0.7559, 0.5, 0.7559, 0.5, 0.7559, 0.5, 0.7559, 0.5, 0.7559, 0.5, 0.7559, 0.5, 0.7559, 0.5, 0.5723, 0.5, 0.5723, 0.5, 0.5723, 0.5, 0.7559, 0.5, 0.7559, 0.5, 0.7559, 0.5, 0.5723, 0.5, 0.5723, 0.5, 0.5723, 0.5, 0.5723, 0.5, 0.5723, 0.5, 0.5723, 0.5, 0.7559, 0.5, 0.7559, 0.5, 0.7559, 0.5, 0.5684, 0.5, 0.5684, 0.5, 0.5684, 0.5, 0.7559, 0.5, 0.7559, 0.5, 0.7559, 0.5, 0.5684, 0.5, 0.5684, 0.5, 0.5684, 0.5, 0.7559, 0.5, 0.7559, 0.5, 0.7559, 0.5, 0.5723, 0.5, 0.5723, 0.5, 0.5723, 0.5, 0.7559, 0.5, 0.7559, 0.5, 0.7559, 0.5, 0.5723, 0.5, 0.5723, 0.5, 0.5723, 0.5, 0.7559, 0.5, 0.7559, 0.5, 0.7559, 0.5, 0.5762, 0.5, 0.5762, 0.5, 0.5762, 0.5, 0.7559, 0.5, 0.7559, 0.5, 0.7559, 0.5, 0.5762, 0.5, 0.5762, 0.5, 0.5762, 0.5, 0.5762, 0.5, 0.5762, 0.5, 0.5762, 0.5, 0.5762, 0.5, 0.5762, 0.5, 0.5762, 0.5, 0.7559, 0.5, 0.7559, 0.5, 0.7559, 0.5, 0.7559, 0.5, 0.7559, 0.5, 0.7559, 0.5, 0.7559, 0.5, 0.7559, 0.5, 0.7559, 0.5, 0.7559, 0.5, 0.7559, 0.5, 0.7559, 0.5, 0.7559, 0.5, 0.7559, 0.5, 0.7559, 0.5, 0.5723, 0.5, 0.5723, 0.5, 0.5723, 0.5, 0.7559, 0.5, 0.7559, 0.5, 0.7559, 0.5, 0.5723, 0.5, 0.5723, 0.5, 0.5723, 0.5, 0.7559, 0.5, 0.7559, 0.5, 0.7559, 0.5, 0.5723, 0.5, 0.5723, 0.5, 0.5723, 0.5, 0.7559, 0.5, 0.7559, 0.5, 0.7559, 0.5, 0.5723, 0.5, 0.5723, 0.5, 0.5723, 0.5, 0.5762, 0.5, 0.5762, 0.5, 0.5762, 0.5, 0.5762, 0.5, 0.5762, 0.5, 0.5762, 0.5, 0.7559, 0.5, 0.7559, 0.5, 0.7559, 0.5, 0.5723, 0.5, 0.5723, 0.5, 0.5723, 0.5, 0.7559, 0.5, 0.7559, 0.5, 0.7559, 0.5, 0.5723, 0.5, 0.5723, 0.5, 0.5723, 0.5, 0.7559, 0.5, 0.7559, 0.5, 0.7559, 0.5, 0.5762, 0.5, 0.5762, 0.5, 0.5762, 0.5, 0.5762, 0.5, 0.5762, 0.5, 0.5762, 0.5, 0.7559, 0.5, 0.7559, 0.5, 0.7559, 0.5, 0.5723, 0.5, 0.5723, 0.5, 0.5723, 0.5, 0.7559, 0.5, 0.7559, 0.5, 0.7559, 0.5, 0.5723, 0.5, 0.5723, 0.5, 0.5723, 0.5, 0.7559, 0.5, 0.7559, 0.5, 0.7559, 0.5, 0.5723, 0.5, 0.5723, 0.5, 0.5723, 0.5, 0.7559, 0.5, 0.7559, 0.5, 0.7559, 0.5, 0.5723, 0.5, 0.5723, 0.5, 0.5723, 0.5, 0.7559, 0.5, 0.7559, 0.5, 0.7559, 0.5, 0.7559, 0.5, 0.7559, 0.5, 0.7559, 0.5, 0.7559, 0.5, 0.7559, 0.5, 0.7559, 0.5, 0.7559, 0.5, 0.7559, 0.5, 0.7559, 0.5, 0.7559, 0.5, 0.7559, 0.5, 0.7559, 0.5, 0.5684, 0.5, 0.5684, 0.5, 0.5684, 0.5, 0.7559, 0.5, 0.7559, 0.5, 0.7559, 0.5, 0.5684, 0.5, 0.5684, 0.5, 0.5684, 0.5, 0.7559, 0.5, 0.7559, 0.5, 0.7559, 0.5, 0.7559, 0.5, 0.7559, 0.5, 0.7559, 0.5, 0.7559, 0.5, 0.7559, 0.5, 0.7559, 0.5, 0.7559, 0.5, 0.7559, 0.5, 0.7559, 0.5, 0.7559, 0.5, 0.7559, 0.5, 0.7559, 0.5, 0.7559, 0.5, 0.7559, 0.5, 0.7559, 0.5, 0.7559, 0.5, 0.7559, 0.5, 0.7559, 0.5, 0.7559, 0.5, 0.7559, 0.5, 0.7559, 0.5, 0.7559, 0.5, 0.7559, 0.5, 0.7559, 0.5, 0.7559, 0.5, 0.7559, 0.5, 0.7559, 0.5, 0.5762, 0.5, 0.5762, 0.5, 0.5762, 0.5, 0.5762, 0.5, 0.5762, 0.5, 0.5762, 0.5, 0.5762, 0.5, 0.5762, 0.5, 0.5762, 0.5, 0.5762, 0.5, 0.5762, 0.5, 0.5762, 0.5, 0.5762, 0.5, 0.5762, 0.5, 0.5762, 0.5, 0.5762, 0.5, 0.5762, 0.5, 0.5762, 0.5, 0.5762, 0.5, 0.5762, 0.5, 0.5762, 0.5, 0.5762, 0.5, 0.5762, 0.5, 0.5762, 0.5, 0.5762, 0.5, 0.5762, 0.5, 0.5762, 0.5, 0.5762, 0.5, 0.5762, 0.5, 0.5762, 0.5, 0.5762, 0.5, 0.5762, 0.5, 0.5762, 0.5, 0.5762, 0.5, 0.5762, 0.5, 0.5762, 0.5, 0.5762, 0.5, 0.5762, 0.5, 0.5762, 0.5, 0.5762, 0.5, 0.5762, 0.5, 0.5762, 0.5, 0.5762, 0.5, 0.5762, 0.5, 0.5762, 0.5, 0.5762, 0.5, 0.5762, 0.5, 0.5762, 0.5, 0.5762, 0.5, 0.5762, 0.5, 0.5762, 0.5, 0.5762, 0.5, 0.5762, 0.5, 0.5762, 0.5, 0.5762, 0.5, 0.5762, 0.5, 0.5762, 0.5, 0.5762, 0.5, 0.5762, 0.5, 0.5762, 0.5, 0.5762, 0.5, 0.5762, 0.5, 0.5762, 0.5, 0.5762, 0.5, 0.5762, 0.5, 0.5762, 0.5, 0.5762, 0.5, 0.5762, 0.5, 0.5762, 0.5, 0.5762, 0.5, 0.5762, 0.5, 0.5762, 0.5, 0.5762, 0.5, 0.5762, 0.5, 0.5762, 0.5, 0.5762, 0.5, 0.5762, 0.5, 0.5762, 0.5, 0.5762, 0.5, 0.5762, 0.5, 0.5762, 0.5, 0.5762, 0.5, 0.5762, 0.5, 0.5762, 0.5, 0.5762, 0.5, 0.5762, 0.5, 0.5762, 0.5, 0.5723, 0.5, 0.5723, 0.5, 0.5723, 0.5, 0.5723, 0.5, 0.5723, 0.5, 0.5723, 0.5, 0.5723, 0.5, 0.5723, 0.5, 0.5723, 0.5, 0.5723, 0.5, 0.5723, 0.5, 0.5723, 0.5, 0.5723, 0.5, 0.5723, 0.5, 0.5723, 0.5, 0.5723, 0.5, 0.5723, 0.5, 0.5723, 0.5, 0.5723, 0.5, 0.5723, 0.5, 0.5723, 0.5, 0.5723, 0.5, 0.5723, 0.5, 0.5723, 0.5, 0.5723, 0.5, 0.5723, 0.5, 0.5723, 0.5, 0.5723, 0.5, 0.5723, 0.5, 0.5723, 0.5, 0.5723, 0.5, 0.5723, 0.5, 0.5723, 0.5, 0.5723, 0.5, 0.5723, 0.5, 0.5723, 0.5, 0.5723, 0.5, 0.5723, 0.5, 0.5723, 0.5, 0.5723, 0.5, 0.5723, 0.5, 0.5723, 0.5, 0.5723, 0.5, 0.5723, 0.5, 0.5723, 0.5, 0.5723, 0.5, 0.5723, 0.5, 0.5723, 0.5, 0.5723, 0.5, 0.5723, 0.5, 0.5723, 0.5, 0.5762, 0.5, 0.5762, 0.5, 0.5762, 0.5, 0.5762, 0.5, 0.5762, 0.5, 0.5762, 0.5, 0.5723, 0.5, 0.5723, 0.5, 0.5723, 0.5, 0.5723, 0.5, 0.5723, 0.5, 0.5723, 0.5, 0.5723, 0.5, 0.5723, 0.5, 0.5723, 0.5, 0.5723, 0.5, 0.5723, 0.5, 0.5723, 0.5, 0.5723, 0.5, 0.5723, 0.5, 0.5723, 0.5, 0.5723, 0.5, 0.5723, 0.5, 0.5723, 0.5, 0.5723, 0.5, 0.5723, 0.5, 0.5723, 0.5, 0.5723, 0.5, 0.5723, 0.5, 0.5723, 0.5, 0.5723, 0.5, 0.5723, 0.5, 0.5723, 0.5, 0.5723, 0.5, 0.5723, 0.5, 0.5723, 0.5, 0.5723, 0.5, 0.5723, 0.5, 0.5723, 0.5, 0.5723, 0.5, 0.5723, 0.5, 0.5723, 0.5, 0.5723, 0.5, 0.5723, 0.5, 0.5723, 0.5, 0.5723, 0.5, 0.5723, 0.5, 0.5723, 0.5, 0.5723, 0.5, 0.5723, 0.5, 0.5723, 0.5, 0.5723, 0.5, 0.5723, 0.5, 0.5723, 0.5, 0.5723, 0.5, 0.5723, 0.5, 0.5723, 0.5, 0.5723, 0.5, 0.5723, 0.5, 0.5723, 0.5, 0.5723, 0.5, 0.5723, 0.5, 0.5723, 0.5, 0.5723, 0.5, 0.5723, 0.5, 0.5723, 0.5, 0.5723, 0.5, 0.5723, 0.5, 0.5723, 0.5, 0.5723, 0.5, 0.5723, 0.5, 0.5723, 0.5, 0.5723, 0.5, 0.5723, 0.5, 0.5723, 0.5, 0.5723, 0.5, 0.5723, 0.5, 0.5723, 0.5, 0.5684, 0.5, 0.5684, 0.5, 0.5684, 0.5, 0.5684, 0.5, 0.5684, 0.5, 0.5684, 0.5, 0.5684, 0.5, 0.5684, 0.5, 0.5684, 0.5, 0.5684, 0.5, 0.5684, 0.5, 0.5684, 0.5, 0.5684, 0.5, 0.5684, 0.5, 0.5684, 0.5, 0.5684, 0.5, 0.5684, 0.5, 0.5684, 0.5, 0.5684, 0.5, 0.5684, 0.5, 0.5684, 0.5, 0.5684, 0.5, 0.5684, 0.5, 0.5684, 0.5, 0.5684, 0.5, 0.5684, 0.5, 0.5684, 0.5, 0.5684, 0.5, 0.5684, 0.5, 0.5684, 0.5])
me_grama_tile_ponte_07.materials.append(mat_palette_009)
me_grama_tile_ponte_07.use_remesh_preserve_volume = False
me_grama_tile_ponte_07.use_remesh_preserve_attributes = False
me_grama_tile_ponte_07.use_mirror_vertex_groups = False
me_grama_tile_ponte_07.update()
me_grama_tile_ponte_07.normals_split_custom_set([tuple(v) for v in zip(*[iter([-1.0, 0.0, 0.0, -1.0, 0.0, 0.0, -1.0, 0.0, 0.0, -1.0, 0.0, 0.0, -1.0, 0.0, 0.0, -1.0, 0.0, 0.0, -1.0, 0.0, 0.0, -1.0, 0.0, 0.0, -1.0, 0.0, 0.0, -1.0, 0.0, 0.0, -1.0, 0.0, 0.0, -1.0, 0.0, 0.0, -1.0, 0.0, 0.0, -1.0, 0.0, 0.0, -1.0, 0.0, 0.0, -1.0, 0.0, 0.0, -1.0, 0.0, 0.0, -1.0, 0.0, 0.0, -1.0, 0.0, 0.0, -1.0, 0.0, 0.0, -1.0, 0.0, 0.0, -1.0, 0.0, 0.0, -1.0, 0.0, 0.0, -1.0, 0.0, 0.0, -1.0, 0.0, 0.0, -1.0, 0.0, 0.0, -1.0, 0.0, 0.0, -1.0, 0.0, 0.0, -1.0, 0.0, 0.0, -1.0, 0.0, 0.0, -1.0, 0.0, 0.0, -1.0, 0.0, 0.0, -1.0, 0.0, 0.0, -1.0, 0.0, 0.0, -1.0, 0.0, 0.0, -1.0, 0.0, 0.0, -1.0, 0.0, 0.0, -1.0, 0.0, 0.0, -1.0, 0.0, 0.0, -1.0, 0.0, 0.0, -1.0, 0.0, 0.0, -1.0, 0.0, 0.0, -1.0, 0.0, 0.0, -1.0, 0.0, 0.0, -1.0, 0.0, 0.0, -1.0, 0.0, 0.0, -1.0, 0.0, 0.0, -1.0, 0.0, 0.0, -1.0, 0.0, 0.0, -1.0, 0.0, 0.0, -1.0, 0.0, 0.0, -1.0, 0.0, 0.0, -1.0, 0.0, 0.0, -1.0, 0.0, 0.0, -1.0, 0.0, 0.0, -1.0, 0.0, 0.0, -1.0, 0.0, 0.0, -1.0, 0.0, 0.0, -1.0, 0.0, 0.0, -1.0, 0.0, 0.0, -1.0, 0.0, 0.0, -1.0, 0.0, 0.0, -1.0, 0.0, 0.0, -1.0, 0.0, 0.0, -1.0, 0.0, 0.0, -1.0, 0.0, 0.0, -1.0, 0.0, 0.0, -1.0, 0.0, 0.0, -1.0, 0.0, 0.0, -1.0, 0.0, 0.0, -1.0, 0.0, 0.0, -1.0, 0.0, 0.0, -1.0, 0.0, 0.0, -1.0, 0.0, 0.0, -1.0, 0.0, 0.0, -1.0, 0.0, 0.0, -1.0, 0.0, 0.0, -1.0, 0.0, 0.0, -1.0, 0.0, 0.0, -1.0, 0.0, 0.0, -1.0, 0.0, 0.0, -1.0, 0.0, 0.0, -1.0, 0.0, 0.0, -1.0, 0.0, 0.0, -1.0, 0.0, 0.0, -1.0, 0.0, 0.0, -1.0, 0.0, 0.0, -1.0, 0.0, 0.0, -1.0, 0.0, 0.0, -1.0, 0.0, 0.0, -1.0, 0.0, 0.0, -1.0, 0.0, 0.0, -1.0, 0.0, 0.0, -1.0, 0.0, 0.0, -1.0, 0.0, 0.0, -1.0, 0.0, 0.0, -1.0, 0.0, 0.0, -1.0, 0.0, 0.0, -1.0, 0.0, 0.0, -1.0, 0.0, 0.0, -1.0, 0.0, 0.0, -1.0, 0.0, 0.0, -1.0, 0.0, 0.0, -1.0, 0.0, 0.0, -1.0, 0.0, 0.0, -1.0, 0.0, 0.0, -1.0, 0.0, 0.0, -1.0, 0.0, 0.0, -1.0, 0.0, 0.0, -1.0, 0.0, 0.0, -1.0, 0.0, 0.0, -1.0, 0.0, 0.0, -1.0, 0.0, 0.0, -1.0, 0.0, 0.0, -1.0, 0.0, 0.0, -1.0, 0.0, 0.0, -1.0, 0.0, 0.0, -1.0, 0.0, 0.0, -1.0, 0.0, 0.0, -1.0, 0.0, 0.0, -1.0, 0.0, 0.0, -1.0, 0.0, 0.0, -1.0, 0.0, 0.0, -1.0, 0.0, 0.0, -1.0, 0.0, 0.0, -1.0, 0.0, 0.0, -1.0, 0.0, 0.0, -1.0, 0.0, 0.0, -1.0, 0.0, 0.0, -1.0, 0.0, 0.0, -1.0, 0.0, 0.0, -1.0, 0.0, 0.0, -1.0, 0.0, 0.0, -1.0, 0.0, 0.0, -1.0, 0.0, 0.0, -1.0, 0.0, 0.0, -1.0, 0.0, 0.0, -1.0, 0.0, 0.0, -1.0, 0.0, 0.0, -1.0, 0.0, 0.0, -1.0, 0.0, 0.0, -1.0, 0.0, 0.0, -1.0, 0.0, 0.0, -1.0, 0.0, 0.0, -1.0, 0.0, 0.0, -1.0, 0.0, 0.0, -1.0, 0.0, 0.0, -1.0, 0.0, 0.0, -1.0, 0.0, 0.0, -1.0, 0.0, 0.0, -1.0, 0.0, 0.0, -1.0, 0.0, 0.0, -1.0, 0.0, 0.0, -1.0, 0.0, 0.0, -1.0, 0.0, 0.0, -1.0, 0.0, 0.0, -1.0, 0.0, 0.0, -1.0, 0.0, 0.0, -1.0, 0.0, 0.0, -1.0, 0.0, 0.0, -1.0, 0.0, 0.0, -1.0, 0.0, 0.0, -1.0, 0.0, 0.0, -1.0, 0.0, 0.0, -1.0, 0.0, 0.0, -1.0, 0.0, 0.0, -1.0, 0.0, 0.0, -1.0, 0.0, 0.0, -1.0, 0.0, 0.0, -1.0, 0.0, 0.0, -1.0, 0.0, 0.0, -1.0, 0.0, 0.0, -1.0, 0.0, 0.0, -1.0, 0.0, 0.0, -1.0, 0.0, 0.0, -1.0, 0.0, 0.0, -1.0, 0.0, 0.0, -1.0, 0.0, 0.0, -1.0, 0.0, 0.0, -1.0, 0.0, 0.0, -1.0, 0.0, 0.0, -1.0, 0.0, 0.0, -1.0, 0.0, 0.0, -1.0, 0.0, 0.0, -1.0, 0.0, 0.0, -1.0, 0.0, 0.0, -1.0, 0.0, 0.0, -1.0, 0.0, 0.0, -1.0, 0.0, 0.0, -1.0, 0.0, 0.0, -1.0, 0.0, 0.0, -1.0, 0.0, 0.0, -1.0, 0.0, 0.0, -1.0, 0.0, 0.0, -1.0, 0.0, 0.0, -1.0, 0.0, 0.0, -1.0, 0.0, 0.0, -1.0, 0.0, 0.0, -1.0, 0.0, 0.0, -1.0, 0.0, 0.0, -1.0, 0.0, 0.0, -1.0, 0.0, 0.0, -1.0, 0.0, 0.0, -1.0, 0.0, 0.0, -1.0, 0.0, 0.0, -1.0, 0.0, 0.0, -1.0, 0.0, 0.0, -1.0, 0.0, 0.0, -1.0, 0.0, 0.0, -1.0, 0.0, 0.0, -1.0, 0.0, 0.0, -1.0, 0.0, 0.0, -1.0, 0.0, 0.0, -1.0, 0.0, 0.0, -1.0, 0.0, 0.0, -1.0, 0.0, 0.0, -1.0, 0.0, 0.0, -1.0, 0.0, 0.0, -1.0, 0.0, 0.0, -1.0, 0.0, 0.0, -1.0, 0.0, 0.0, -1.0, 0.0, 0.0, -1.0, 0.0, 0.0, -1.0, 0.0, 0.0, -1.0, 0.0, 0.0, -1.0, 0.0, 0.0, -1.0, 0.0, 0.0, -1.0, 0.0, 0.0, -1.0, 0.0, 0.0, -1.0, 0.0, 0.0, -1.0, 0.0, 0.0, -1.0, 0.0, 0.0, -1.0, 0.0, 0.0, -1.0, 0.0, 0.0, -1.0, 0.0, 0.0, -1.0, 0.0, 0.0, -1.0, 0.0, 0.0, -1.0, 0.0, 0.0, -1.0, 0.0, 0.0, -1.0, 0.0, 0.0, -1.0, 0.0, 0.0, -1.0, 0.0, 0.0, -1.0, 0.0, 0.0, -1.0, 0.0, 0.0, -1.0, 0.0, 0.0, -1.0, 0.0, 0.0, -1.0, 0.0, 0.0, -1.0, 0.0, 0.0, -1.0, 0.0, 0.0, -1.0, 0.0, 0.0, -1.0, 0.0, 0.0, -1.0, 0.0, 0.0, -1.0, 0.0, 0.0, -1.0, 0.0, 0.0, -1.0, 0.0, 0.0, -1.0, 0.0, 0.0, -1.0, 0.0, 0.0, -1.0, 0.0, 0.0, -1.0, 0.0, 0.0, -1.0, 0.0, 0.0, -1.0, 0.0, 0.0, -1.0, 0.0, 0.0, -1.0, 0.0, 0.0, -1.0, 0.0, 0.0, -1.0, 0.0, 0.0, -1.0, 0.0, 0.0, -1.0, 0.0, 0.0, -1.0, 0.0, 0.0, -1.0, 0.0, 0.0, -1.0, 0.0, 0.0, -1.0, 0.0, 0.0, -1.0, 0.0, 0.0, -1.0, 0.0, 0.0, -1.0, 0.0, 0.0, -1.0, 0.0, 0.0, -1.0, 0.0, 0.0, -1.0, 0.0, 0.0, -1.0, 0.0, 0.0, -1.0, 0.0, 0.0, -1.0, 0.0, 0.0, -1.0, 0.0, 0.0, -1.0, 0.0, 0.0, -1.0, 0.0, 0.0, -1.0, 0.0, 0.0, -1.0, 0.0, 0.0, -1.0, 0.0, 0.0, -1.0, 0.0, 0.0, -1.0, 0.0, 0.0, -1.0, 0.0, 0.0, -1.0, 0.0, 0.0, -1.0, 0.0, 0.0, -1.0, 0.0, 0.0, -1.0, 0.0, 0.0, -1.0, 0.0, 0.0, -1.0, 0.0, 0.0, -1.0, 0.0, 0.0, -1.0, 0.0, 0.0, -1.0, 0.0, 0.0, -1.0, 0.0, 0.0, -1.0, 0.0, 0.0, -1.0, 0.0, 0.0, -1.0, 0.0, 0.0, -1.0, 0.0, 0.0, -1.0, 0.0, 0.0, -1.0, 0.0, 0.0, -1.0, 0.0, 0.0, -1.0, 0.0, 0.0, -1.0, 0.0, 0.0, -1.0, 0.0, 0.0, -1.0, 0.0, 0.0, -1.0, 0.0, 0.0, -1.0, 0.0, 0.0, -1.0, 0.0, 0.0, -1.0, 0.0, 0.0, -1.0, 0.0, 0.0, -1.0, 0.0, 0.0, -1.0, 0.0, 0.0, -1.0, 0.0, 0.0, -1.0, 0.0, 0.0, -1.0, 0.0, 0.0, -1.0, 0.0, 0.0, -1.0, 0.0, 0.0, -1.0, 0.0, 0.0, -1.0, 0.0, 0.0, -1.0, 0.0, 0.0, -1.0, 0.0, 0.0, -1.0, 0.0, 0.0, -1.0, 0.0, 0.0, -1.0, 0.0, 0.0, -1.0, 0.0, 0.0, -1.0, 0.0, 0.0, -1.0, 0.0, 0.0, -1.0, 0.0, 0.0, -1.0, 0.0, 0.0, -1.0, 0.0, 0.0, -1.0, 0.0, 0.0, -1.0, 0.0, 0.0, -1.0, 0.0, 0.0, -1.0, 0.0, 0.0, -1.0, 0.0, 0.0, -1.0, 0.0, 0.0, -1.0, 0.0, 0.0, -1.0, 0.0, 0.0, -1.0, 0.0, 0.0, -1.0, 0.0, 0.0, -1.0, 0.0, 0.0, -1.0, 0.0, 0.0, -1.0, 0.0, 0.0, -1.0, 0.0, 0.0, -1.0, 0.0, 0.0, -1.0, 0.0, 0.0, -1.0, 0.0, 0.0, -1.0, 0.0, 0.0, -1.0, 0.0, 0.0, -1.0, 0.0, 0.0, -1.0, 0.0, 0.0, -1.0, 0.0, 0.0, -1.0, 0.0, 0.0, -1.0, 0.0, 0.0, -1.0, 0.0, 0.0, -1.0, 0.0, 0.0, -1.0, 0.0, 0.0, -1.0, 0.0, 0.0, -1.0, 0.0, 0.0, -1.0, 0.0, 0.0, -1.0, 0.0, 0.0, -1.0, 0.0, 0.0, -1.0, 0.0, 0.0, -1.0, 0.0, 0.0, 1.0, 0.0, 0.0, 1.0, 0.0, 0.0, 1.0, 0.0, 0.0, 1.0, 0.0, 0.0, 1.0, 0.0, 0.0, 1.0, 0.0, 0.0, 1.0, 0.0, 0.0, 1.0, 0.0, 0.0, 1.0, 0.0, 0.0, 1.0, 0.0, 0.0, 1.0, 0.0, 0.0, 1.0, 0.0, 0.0, 1.0, 0.0, 0.0, 1.0, 0.0, 0.0, 1.0, 0.0, 0.0, 1.0, 0.0, 0.0, 1.0, 0.0, 0.0, 1.0, 0.0, 0.0, 1.0, 0.0, 0.0, 1.0, 0.0, 0.0, 1.0, 0.0, 0.0, 1.0, 0.0, 0.0, 1.0, 0.0, 0.0, 1.0, 0.0, 0.0, 1.0, 0.0, 0.0, 1.0, 0.0, 0.0, 1.0, 0.0, 0.0, 1.0, 0.0, 0.0, 1.0, 0.0, 0.0, 1.0, 0.0, 0.0, 1.0, 0.0, 0.0, 1.0, 0.0, 0.0, 1.0, 0.0, 0.0, 0.0, 0.0, 1.0, 0.0, 0.0, 1.0, 0.0, 0.0, 1.0, 0.0, 0.0, 1.0, 0.0, 0.0, 1.0, 0.0, 0.0, 1.0, 0.0, 0.0, 1.0, 0.0, 0.0, 1.0, 0.0, 0.0, 1.0, 0.0, 0.0, 1.0, 0.0, 0.0, 1.0, 0.0, 0.0, 1.0, 0.0, 0.0, 1.0, 0.0, 0.0, 1.0, 0.0, 0.0, 1.0, 0.0, 0.0, 1.0, 0.0, 0.0, 1.0, 0.0, 0.0, 1.0, 0.0, 0.0, 1.0, 0.0, 0.0, 1.0, 0.0, 0.0, 1.0, 0.0, 0.0, 1.0, 0.0, 0.0, 1.0, 0.0, 0.0, 1.0, 0.0, 0.0, 1.0, 0.0, 0.0, 1.0, 0.0, 0.0, 1.0, 0.0, 0.0, 1.0, 0.0, 0.0, 1.0, 0.0, 0.0, 1.0, 0.0, 0.0, 1.0, 0.0, 0.0, 1.0, 0.0, 0.0, 1.0, 0.0, 0.0, 1.0, 0.0, 0.0, 1.0, 0.0, 0.0, 1.0, 0.0, 0.0, 1.0, 0.0, 0.0, 1.0, 0.0, 0.0, 1.0, 0.0, 0.0, 1.0, 0.0, 0.0, 1.0, 0.0, 0.0, 1.0, 0.0, 0.0, 1.0, 0.0, 0.0, 1.0, 0.0, 0.0, 1.0, 0.0, 0.0, 1.0, 0.0, 0.0, 1.0, 0.0, 0.0, 1.0, 0.0, 0.0, 1.0, 0.0, 0.0, 1.0, 0.0, 0.0, 1.0, 0.0, 0.0, 1.0, 0.0, 0.0, 1.0, 0.0, 0.0, 1.0, 0.0, 0.0, 1.0, 0.0, 0.0, 1.0, 0.0, 0.0, 1.0, 0.0, 0.0, 1.0, 0.0, 0.0, 1.0, 0.0, 0.0, 1.0, 0.0, 0.0, 1.0, 0.0, 0.0, 1.0, 0.0, 0.0, 1.0, 0.0, 0.0, 1.0, 0.0, 0.0, 1.0, 0.0, 0.0, 1.0, 0.0, 0.0, 1.0, 0.0, 0.0, 1.0, 0.0, 0.0, 1.0, 0.0, 0.0, 1.0, 0.0, 0.0, 1.0, 0.0, 0.0, 1.0, 0.0, 0.0, 1.0, 0.0, 0.0, 1.0, 0.0, 0.0, 1.0, 0.0, 0.0, 1.0, 0.0, 0.0, 1.0, 0.0, 0.0, 1.0, 0.0, 0.0, 1.0, 0.0, 0.0, 1.0, 0.0, 0.0, 1.0, 0.0, 0.0, 1.0, 0.0, 0.0, 1.0, 0.0, 0.0, 1.0, 0.0, 0.0, 1.0, 0.0, 0.0, 1.0, 0.0, 0.0, 1.0, 0.0, 0.0, 1.0, 0.0, 0.0, 1.0, 0.0, 0.0, 1.0, 0.0, 0.0, 1.0, 0.0, 0.0, 1.0, 0.0, 0.0, 1.0, 0.0, 0.0, 1.0, 0.0, 0.0, 1.0, 0.0, 0.0, 1.0, 0.0, 0.0, 1.0, 0.0, 0.0, 1.0, 0.0, 0.0, 1.0, 0.0, 0.0, 1.0, 0.0, 0.0, 1.0, 0.0, 0.0, 1.0, 0.0, 0.0, 1.0, 0.0, 0.0, 1.0, 0.0, 0.0, 1.0, 0.0, 0.0, 1.0, 0.0, 0.0, 1.0, 0.0, 0.0, 1.0, 0.0, 0.0, 1.0, 0.0, 0.0, 1.0, 0.0, 0.0, 1.0, 0.0, 0.0, 1.0, 0.0, 0.0, 1.0, 0.0, 0.0, 1.0, 0.0, 0.0, 1.0, 0.0, 0.0, 1.0, 0.0, 0.0, 1.0, 0.0, 0.0, 1.0, 0.0, 0.0, 1.0, 0.0, 0.0, 1.0, 0.0, 0.0, 1.0, 0.0, 0.0, 1.0, 0.0, 0.0, 1.0, 0.0, 0.0, 1.0, 0.0, 0.0, 1.0, 0.0, 0.0, 1.0, 0.0, 0.0, 1.0, 0.0, 0.0, 1.0, 0.0, 0.0, 1.0, 0.0, 0.0, 1.0, 0.0, 0.0, 1.0, 0.0, 0.0, 1.0, 0.0, 0.0, 1.0, 0.0, 0.0, 1.0, 0.0, 0.0, 1.0, 0.0, 0.0, 1.0, 0.0, 0.0, 1.0, 0.0, 0.0, 1.0, 0.0, 0.0, 1.0, 0.0, 0.0, 1.0, 0.0, 0.0, 1.0, 0.0, 0.0, 1.0, 0.0, 0.0, 1.0, 0.0, 0.0, 1.0, 0.0, 0.0, 1.0, 0.0, 0.0, 1.0, 0.0, 0.0, 1.0, 0.0, 0.0, 1.0, 0.0, 0.0, 1.0, 0.0, 0.0, 1.0, 0.0, 0.0, 1.0, 0.0, 0.0, 1.0, 0.0, 0.0, 1.0, 0.0, 0.0, 1.0, 0.0, 0.0, 1.0, 0.0, 0.0, 1.0, 0.0, 0.0, -1.0, 0.0, 0.0, -1.0, 0.0, 0.0, -1.0, 0.0, 0.0, -1.0, 0.0, 0.0, -1.0, 0.0, 0.0, -1.0, 0.0, 0.0, -1.0, 0.0, 0.0, -1.0, 0.0, 0.0, -1.0, 0.0, 0.0, -1.0, 0.0, 0.0, -1.0, 0.0, 0.0, -1.0, 0.0, 0.0, -1.0, 0.0, 0.0, -1.0, 0.0, 0.0, -1.0, 0.0, 0.0, -1.0, 0.0, 0.0, -1.0, 0.0, 0.0, -1.0, 0.0, 0.0, -1.0, 0.0, 0.0, -1.0, 0.0, 0.0, -1.0, 0.0, 0.0, -1.0, 0.0, 0.0, -1.0, 0.0, 0.0, -1.0, 0.0, 0.0, -1.0, 0.0, 0.0, -1.0, 0.0, 0.0, -1.0, 0.0, 0.0, -1.0, 0.0, 0.0, -1.0, 0.0, 0.0, -1.0, 0.0, 0.0, -1.0, 0.0, 0.0, -1.0, 0.0, 0.0, -1.0, 0.0, 0.0, -1.0, 0.0, 0.0, -1.0, 0.0, 0.0, -1.0, 0.0, 0.0, -1.0, 0.0, 0.0, -1.0, 0.0, 0.0, -1.0, 0.0, 0.0, -1.0, 0.0, 0.0, -1.0, 0.0, 0.0, -1.0, 0.0, 0.0, -1.0, 0.0, 0.0, -1.0, 0.0, 0.0, -1.0, 0.0, 0.0, -1.0, 0.0, 0.0, -1.0, 0.0, 0.0, -1.0, 0.0, 0.0, -1.0, 0.0, 0.0, -1.0, 0.0, 0.0, -1.0, 0.0, 0.0, -1.0, 0.0, 0.0, -1.0, 0.0, 0.0, -1.0, 0.0, 0.0, -1.0, 0.0, 0.0, -1.0, 0.0, 0.0, -1.0, 0.0, 0.0, -1.0, 0.0, 0.0, -1.0, 0.0, 0.0, -1.0, 0.0, 0.0, -1.0, 0.0, 0.0, -1.0, 0.0, 0.0, -1.0, 0.0, 0.0, -1.0, 0.0, 0.0, -1.0, 0.0, 0.0, -1.0, 0.0, 0.0, -1.0, 0.0, 0.0, -1.0, 0.0, 0.0, -1.0, 0.0, 0.0, -1.0, 0.0, 0.0, -1.0, 0.0, 0.0, -1.0, 0.0, 0.0, -1.0, 0.0, 0.0, -1.0, 0.0, 0.0, -1.0, 0.0, 0.0, -1.0, 0.0, 0.0, -1.0, 0.0, 0.0, -1.0, 0.0, 0.0, -1.0, 0.0, 0.0, -1.0, 0.0, 0.0, -1.0, 0.0, 0.0, -1.0, 0.0, 0.0, -1.0, 0.0, 0.0, -1.0, 0.0, 0.0, -1.0, 0.0, 0.0, -1.0, 0.0, 0.0, -1.0, 0.0, 0.0, -1.0, 0.0, 0.0, -1.0, 0.0, 0.0, -1.0, 0.0, 0.0, -1.0, 0.0, 0.0, -1.0, 0.0, 0.0, -1.0, 0.0, 0.0, -1.0, 0.0, 0.0, -1.0, 0.0, 0.0, -1.0, 0.0, 0.0, -1.0, 0.0, 0.0, -1.0, 0.0, 0.0, -1.0, 0.0, 0.0, -1.0, 0.0, 0.0, -1.0, 0.0, 0.0, -1.0, 0.0, 0.0, -1.0, 0.0, 0.0, -1.0, 0.0, 0.0, -1.0, 0.0, 0.0, -1.0, 0.0, 0.0, -1.0, 0.0, 0.0, -1.0, 0.0, 0.0, -1.0, 0.0, 0.0, -1.0, 0.0, 0.0, -1.0, 0.0, 0.0, -1.0, 0.0, 0.0, -1.0, 0.0, 0.0, -1.0, 0.0, 0.0, -1.0, 0.0, 0.0, -1.0, 0.0, 0.0, -1.0, 0.0, 0.0, -1.0, 0.0, 0.0, -1.0, 0.0, 0.0, -1.0, 0.0, 0.0, -1.0, 0.0, 0.0, -1.0, 0.0, 0.0, -1.0, 0.0, 0.0, -1.0, 0.0, 0.0, -1.0, 0.0, 0.0, -1.0, 0.0, 0.0, -1.0, 0.0, 0.0, -1.0, 0.0, 0.0, -1.0, 0.0, 0.0, -1.0, 0.0, 0.0, -1.0, 0.0, 0.0, -1.0, 0.0, 0.0, -1.0, 0.0, 0.0, -1.0, 0.0, 0.0, -1.0, 0.0, 0.0, -1.0, 0.0, 0.0, -1.0, 0.0, 0.0, -1.0, 0.0, 0.0, -1.0, 0.0, 0.0, -1.0, 0.0, 0.0, -1.0, 0.0, 0.0, -1.0, 0.0, 0.0, -1.0, 0.0, 0.0, -1.0, 0.0, 0.0, -1.0, 0.0, 0.0, -1.0, 0.0, 0.0, -1.0, 0.0, 0.0, -1.0, 0.0, 0.0, -1.0, 0.0, 0.0, -1.0, 0.0, 0.0, -1.0, 0.0, 0.0, -1.0, 0.0, 0.0, -1.0, 0.0, 0.0, -1.0, 0.0, 0.0, -1.0, 0.0, 0.0, -1.0, 0.0, 0.0, -1.0, 0.0, 0.0, -1.0, 0.0, 0.0, -1.0, 0.0, 0.0, -1.0, 0.0, 0.0, -1.0, 0.0, 0.0, -1.0, 0.0, 0.0, -1.0, 0.0, 0.0, -1.0, 0.0, 0.0, -1.0, 0.0, 0.0, -1.0, 0.0, 0.0, -1.0, 0.0, 0.0, -1.0, 0.0, 0.0, -1.0, 0.0, 0.0, -1.0, 0.0, 0.0, -1.0, 0.0, 0.0, -1.0, 0.0, 0.0, -1.0, 0.0, 0.0, -1.0, 0.0, 0.0, -1.0, 0.0, 0.0, -1.0, 0.0, 0.0, -1.0, 0.0, 0.0, -1.0, 0.0, 0.0, -1.0, 0.0, 0.0, -1.0, 0.0, 0.0, -1.0, 0.0, 0.0, -1.0, 0.0, 0.0, -1.0, 0.0, 0.0, -1.0, 0.0, 0.0, -1.0, 0.0, 0.0, -1.0, 0.0, 0.0, -1.0, 0.0, 0.0, -1.0, 0.0, 0.0, -1.0, 0.0, 0.0, -1.0, 0.0, 0.0, -1.0, 0.0, 0.0, -1.0, 0.0, 0.0, -1.0, 0.0, 0.0, -1.0, 0.0, 0.0, -1.0, 0.0, 0.0, -1.0, 0.0, 0.0, -1.0, 0.0, 0.0, -1.0, 0.0, 0.0, -1.0, 0.0, 0.0, -1.0, 0.0, 0.0, -1.0, 0.0, 0.0, -1.0, 0.0, 0.0, -1.0, 0.0, 0.0, -1.0, 0.0, 0.0, -1.0, 0.0, 0.0, -1.0, 0.0, 0.0, -1.0, 0.0, 0.0, -1.0, 0.0, 0.0, -1.0, 0.0, 0.0, -1.0, 0.0, 0.0, -1.0, 0.0, 0.0, -1.0, 0.0, 0.0, -1.0, 0.0, 0.0, -1.0, 0.0, 0.0, -1.0, 0.0, 0.0, -1.0, 0.0, 0.0, -1.0, 0.0, 0.0, -1.0, 0.0, 0.0, -1.0, 0.0, 0.0, -1.0, 0.0, 0.0, -1.0, 0.0, 0.0, -1.0, 0.0, 0.0, -1.0, 0.0, 0.0, -1.0, 0.0, 0.0, -1.0, 0.0, 0.0, -1.0, 0.0, 0.0, -1.0, 0.0, 0.0, -1.0, 0.0, 0.0, -1.0, 0.0, 0.0, -1.0, 0.0, 0.0, -1.0, 0.0, 0.0, -1.0, 0.0, 0.0, -1.0, 0.0, 0.0, -1.0, 0.0, 0.0, -1.0, 0.0, 0.0, -1.0, 0.0, 0.0, -1.0, 0.0, 0.0, -1.0, 0.0, 0.0, -1.0, 0.0, 0.0, -1.0, 0.0, 0.0, -1.0, 0.0, 0.0, -1.0, 0.0, 0.0, -1.0, 0.0, 0.0, -1.0, 0.0, 0.0, -1.0, 0.0, 0.0, -1.0, 0.0, 0.0, -1.0, 0.0, 0.0, -1.0, 0.0, 0.0, -1.0, 0.0, 0.0, -1.0, 0.0, 0.0, -1.0, 0.0, 0.0, -1.0, 0.0, 0.0, -1.0, 0.0, 0.0, -1.0, 0.0, 0.0, -1.0, 0.0, 0.0, -1.0, 0.0, 0.0, -1.0, 0.0, 0.0, -1.0, 0.0, 0.0, -1.0, 0.0, 0.0, -1.0, 0.0, 0.0, -1.0, 0.0, 0.0, -1.0, 0.0, 0.0, -1.0, 0.0, 0.0, -1.0, 0.0, 0.0, -1.0, 0.0, 0.0, -1.0, 0.0, 0.0, -1.0, 0.0, 0.0, -1.0, 0.0, 0.0, -1.0, 0.0, 0.0, -1.0, 0.0, 0.0, -1.0, 0.0, 0.0, -1.0, 0.0, 0.0, -1.0, 0.0, 0.0, -1.0, 0.0, 0.0, -1.0, 0.0, 0.0, -1.0, 0.0, 0.0, -1.0, 0.0, 0.0, -1.0, 0.0, 0.0, -1.0, 0.0, 0.0, -1.0, 0.0, 0.0, -1.0, 0.0, 0.0, -1.0, 0.0, 0.0, -1.0, 0.0, 0.0, -1.0, 0.0, 0.0, -1.0, 0.0, 0.0, -1.0, 0.0, 0.0, -1.0, 0.0, 0.0, -1.0, 0.0, 0.0, -1.0, 0.0, 0.0, -1.0, 0.0, 0.0, -1.0, 0.0, 0.0, -1.0, 0.0, 0.0, -1.0, 0.0, 0.0, -1.0, 0.0, 0.0, -1.0, 0.0, 0.0, -1.0, 0.0, 0.0, -1.0, 0.0, 0.0, -1.0, 0.0, 0.0, -1.0, 0.0, 0.0, -1.0, 0.0, 0.0, -1.0, 0.0, 0.0, -1.0, 0.0, 0.0, -1.0, 0.0, 0.0, -1.0, 0.0, 0.0, -1.0, 0.0, 0.0, -1.0, 0.0, 0.0, -1.0, 0.0, 0.0, -1.0, 0.0, 0.0, -1.0, 0.0, 0.0, -1.0, 0.0, 0.0, -1.0, 0.0, 0.0, -1.0, 0.0, -1.0, 0.0, 0.0, -1.0, 0.0, 0.0, -1.0, 0.0, 0.0, -1.0, 0.0, 0.0, -1.0, 0.0, 0.0, -1.0, 0.0, 0.0, -1.0, 0.0, 0.0, -1.0, 0.0, 0.0, -1.0, 0.0, 0.0, -1.0, 0.0, 0.0, -1.0, 0.0, 0.0, -1.0, 0.0, 0.0, -1.0, 0.0, 0.0, -1.0, 0.0, 0.0, -1.0, 0.0, 0.0, -1.0, 0.0, 0.0, -1.0, 0.0, 0.0, -1.0, 0.0, 0.0, -1.0, 0.0, 0.0, -1.0, 0.0, 0.0, -1.0, 0.0, 0.0, -1.0, 0.0, 0.0, -1.0, 0.0, 0.0, -1.0, 0.0, 0.0, -1.0, 0.0, 0.0, -1.0, 0.0, 0.0, -1.0, 0.0, 0.0, -1.0, 0.0, 0.0, -1.0, 0.0, 0.0, -1.0, 0.0, 0.0, 1.0, 0.0, 0.0, 1.0, 0.0, 0.0, 1.0, 0.0, 0.0, 1.0, 0.0, 0.0, 1.0, 0.0, 0.0, 1.0, 0.0, 0.0, 1.0, 0.0, 0.0, 1.0, 0.0, 0.0, 1.0, 0.0, 0.0, 1.0, 0.0, 0.0, 1.0, 0.0, 0.0, 1.0, 0.0, 0.0, 1.0, 0.0, 0.0, 1.0, 0.0, 0.0, 1.0, 0.0, 0.0, 1.0, 0.0, 0.0, 1.0, 0.0, 0.0, 1.0, 0.0, 0.0, 1.0, 0.0, 0.0, 1.0, 0.0, 0.0, 1.0, 0.0, 0.0, 1.0, 0.0, 0.0, 1.0, 0.0, 0.0, 1.0, 0.0, 0.0, 1.0, 0.0, 0.0, 1.0, 0.0, 0.0, 1.0, 0.0, 0.0, 1.0, 0.0, 0.0, 1.0, 0.0, 0.0, 1.0, 0.0, 0.0, 1.0, 0.0, 0.0, 1.0, 0.0, 0.0, 1.0, 0.0, 0.0, 1.0, 0.0, 0.0, 1.0, 0.0, 0.0, 1.0, 0.0, 0.0, 1.0, 0.0, 0.0, 1.0, 0.0, 0.0, 1.0, 0.0, 0.0, 1.0, 0.0, 0.0, 1.0, 0.0, 0.0, 1.0, 0.0, 0.0, 1.0, 0.0, 0.0, 1.0, 0.0, 0.0, 1.0, 0.0, 0.0, 1.0, 0.0, 0.0, 1.0, 0.0, 0.0, 1.0, 0.0, 0.0, 1.0, 0.0, 0.0, 1.0, 0.0, 0.0, 1.0, 0.0, 0.0, 1.0, 0.0, 0.0, 1.0, 0.0, 0.0, 1.0, 0.0, 0.0, 1.0, 0.0, 0.0, 1.0, 0.0, 0.0, 1.0, 0.0, 0.0, 1.0, 0.0, 0.0, 1.0, 0.0, 0.0, 1.0, 0.0, 0.0, 1.0, 0.0, 0.0, 1.0, 0.0, 0.0, 1.0, 0.0, 0.0, 1.0, 0.0, 0.0, 1.0, 0.0, 0.0, 1.0, 0.0, 0.0, 1.0, 0.0, 0.0, 1.0, 0.0, 0.0, 1.0, 0.0, 0.0, 1.0, 0.0, 0.0, 1.0, 0.0, 0.0, 1.0, 0.0, 0.0, 1.0, 0.0, 0.0, 1.0, 0.0, 0.0, 1.0, 0.0, 0.0, 1.0, 0.0, 0.0, 1.0, 0.0, 0.0, 1.0, 0.0, 0.0, 1.0, 0.0, 0.0, 1.0, 0.0, 0.0, 1.0, 0.0, 0.0, 1.0, 0.0, 0.0, 1.0, 0.0, 0.0, 1.0, 0.0, 0.0, 1.0, 0.0, 0.0, 1.0, 0.0, 0.0, 1.0, 0.0, 0.0, 1.0, 0.0, 0.0, 1.0, 0.0, 0.0, 1.0, 0.0, 0.0, 1.0, 0.0, 0.0, 1.0, 0.0, 0.0, 1.0, 0.0, 0.0, 1.0, 0.0, 0.0, 1.0, 0.0, 0.0, 1.0, 0.0, 0.0, 1.0, 0.0, 0.0, 1.0, 0.0, 0.0, 1.0, 0.0, 0.0, 1.0, 0.0, 0.0, 1.0, 0.0, 0.0, 1.0, 0.0, 0.0, 1.0, 0.0, 0.0, 1.0, 0.0, 0.0, 1.0, 0.0, 0.0, 1.0, 0.0, 0.0, 1.0, 0.0, 0.0, 1.0, 0.0, 0.0, 1.0, 0.0, 0.0, 1.0, 0.0, 0.0, 1.0, 0.0, 0.0, 1.0, 0.0, 0.0, 1.0, 0.0, 0.0, 1.0, 0.0, 0.0, 1.0, 0.0, 0.0, 1.0, 0.0, 0.0, 1.0, 0.0, 0.0, 1.0, 0.0, 0.0, 1.0, 0.0, 0.0, 1.0, 0.0, 0.0, 1.0, 0.0, 0.0, 1.0, 0.0, 0.0, 1.0, 0.0, 0.0, 1.0, 0.0, 0.0, 1.0, 0.0, 0.0, 1.0, 0.0, 0.0, 1.0, 0.0, 0.0, 1.0, 0.0, 0.0, 1.0, 0.0, 0.0, 1.0, 0.0, 0.0, 1.0, 0.0, 0.0, 1.0, 0.0, 0.0, 1.0, 0.0, 0.0, 1.0, 0.0, 0.0, 1.0, 0.0, 0.0, 1.0, 0.0, 0.0, 1.0, 0.0, 0.0, 1.0, 0.0, 0.0, 1.0, 0.0, 0.0, 1.0, 0.0, 0.0, 1.0, 0.0, 0.0, 1.0, 0.0, 0.0, 1.0, 0.0, 0.0, 1.0, 0.0, 0.0, 1.0, 0.0, 0.0, 1.0, 0.0, 0.0, 1.0, 0.0, 0.0, 1.0, 0.0, 0.0, 1.0, 0.0, 0.0, 1.0, 0.0, 0.0, 1.0, 0.0, 0.0, 1.0, 0.0, 0.0, 1.0, 0.0, 0.0, 1.0, 0.0, 0.0, 1.0, 0.0, 0.0, 1.0, 0.0, 0.0, 1.0, 0.0, 0.0, 1.0, 0.0, 0.0, 1.0, 0.0, 0.0, 1.0, 0.0, 0.0, 1.0, 0.0, 0.0, 1.0, 0.0, 0.0, 1.0, 0.0, 0.0, 1.0, 0.0, 0.0, 1.0, 0.0, 0.0, 1.0, 0.0, 0.0, 1.0, 0.0, 0.0, 1.0, 0.0, 0.0, 1.0, 0.0, 0.0, 1.0, 0.0, 0.0, 1.0, 0.0, 0.0, 1.0, 0.0, 0.0, 1.0, 0.0, 0.0, 1.0, 0.0, 0.0, 1.0, 0.0, 0.0, 1.0, 0.0, 0.0, 1.0, 0.0, 0.0, 1.0, 0.0, 0.0, 1.0, 0.0, 0.0, 1.0, 0.0, 0.0, 1.0, 0.0, 0.0, 1.0, 0.0, 0.0, 1.0, 0.0, 0.0, 1.0, 0.0, 0.0, 1.0, 0.0, 0.0, 1.0, 0.0, 0.0, 1.0, 0.0, 0.0, 1.0, 0.0, 0.0, 1.0, 0.0, 0.0, 1.0, 0.0, 0.0, 1.0, 0.0, 0.0, 1.0, 0.0, 0.0, 1.0, 0.0, 0.0, 1.0, 0.0, 0.0, 1.0, 0.0, 0.0, 1.0, 0.0, 0.0, 1.0, 0.0, 0.0, 1.0, 0.0, 0.0, 1.0, 0.0, 0.0, 1.0, 0.0, 0.0, 1.0, 0.0, 0.0, 1.0, 0.0, 0.0, 1.0, 0.0, 0.0, 1.0, 0.0, 0.0, 1.0, 0.0, 0.0, 1.0, 0.0, 0.0, 1.0, 0.0, 0.0, 1.0, 0.0, 0.0, 1.0, 0.0, 0.0, 1.0, 0.0, 0.0, 1.0, 0.0, 0.0, 1.0, 0.0, 0.0, 1.0, 0.0, 0.0, 1.0, 0.0, 0.0, 1.0, 0.0, 0.0, 1.0, 0.0, 0.0, 1.0, 0.0, 0.0, 1.0, 0.0, 0.0, 1.0, 0.0, 0.0, 1.0, 0.0, 0.0, 1.0, 0.0, 0.0, 1.0, 0.0, 0.0, 1.0, 0.0, 0.0, 1.0, 0.0, 0.0, 1.0, 0.0, 0.0, 1.0, 0.0, 0.0, 1.0, 0.0, 0.0, 1.0, 0.0, 0.0, 1.0, 0.0, 0.0, 1.0, 0.0, 0.0, 1.0, 0.0, 0.0, 1.0, 0.0, 0.0, 1.0, 0.0, 0.0, 1.0, 0.0, 0.0, 1.0, 0.0, 0.0, 1.0, 0.0, 0.0, 1.0, 0.0, 0.0, 1.0, 0.0, 0.0, 1.0, 0.0, 0.0, 1.0, 0.0, 0.0, 1.0, 0.0, 0.0, 1.0, 0.0, 0.0, 1.0, 0.0, 0.0, 1.0, 0.0, 0.0, 1.0, 0.0, 0.0, 1.0, 0.0])] * 3)])

# ---- objects
ob_grama_tile_ponte_07 = bpy.data.objects.new('grama_tile_ponte_07', me_grama_tile_ponte_07)

# ---- transforms, parenting, visibility, modifiers, constraints
ob_grama_tile_ponte_07.location = (0.0, 0.0, 0.0)
ob_grama_tile_ponte_07.rotation_euler = (1.571, -0.0, 0.0)
ob_grama_tile_ponte_07.lineart.crease_threshold = 0.0

# ---- collection membership
col_collection_1.objects.link(ob_grama_tile_ponte_07)

# ---- scene / render settings (as saved in the file)
scene.frame_start = 1; scene.frame_end = 250; scene.frame_set(1)
scene.render.engine = 'BLENDER_EEVEE_NEXT'
scene.render.resolution_percentage = 50
scene.render.dither_intensity = 0.0
scene.cycles.use_denoising = False
scene.cycles.samples = 128
scene.cycles.sampling_pattern = 'TABULATED_SOBOL'
scene.cycles.use_adaptive_sampling = False
scene.cycles.use_light_tree = False
scene.cycles.blur_glossy = 0.0
scene.cycles.sample_clamp_indirect = 0.0
scene.view_settings.view_transform = 'Standard'
bpy.context.view_layer.update()

# ---- added for rendering (the .blend has no active camera and no usable light): camera, sun
cam_auto = bpy.data.cameras.new('AutoCamera')
cam_auto.lens = 50.0
cam_auto.sensor_width = 36.0
cam_auto.clip_end = 2326.52
ob_auto_camera = bpy.data.objects.new('AutoCamera', cam_auto)
scene.collection.objects.link(ob_auto_camera)
ob_auto_camera.location = (132.566, -159.079, 117.553)
ob_auto_camera.rotation_euler = (1.09748, -7.21219e-08, 0.694738)
scene.camera = ob_auto_camera
light_auto_sun = bpy.data.lights.new('AutoSun', 'SUN')
light_auto_sun.energy = 3.0
light_auto_sun.angle = 0.0523599
ob_auto_sun = bpy.data.objects.new('AutoSun', light_auto_sun)
scene.collection.objects.link(ob_auto_sun)
ob_auto_sun.rotation_euler = (0.872665, 0.174533, 0.523599)
bpy.context.view_layer.update()
